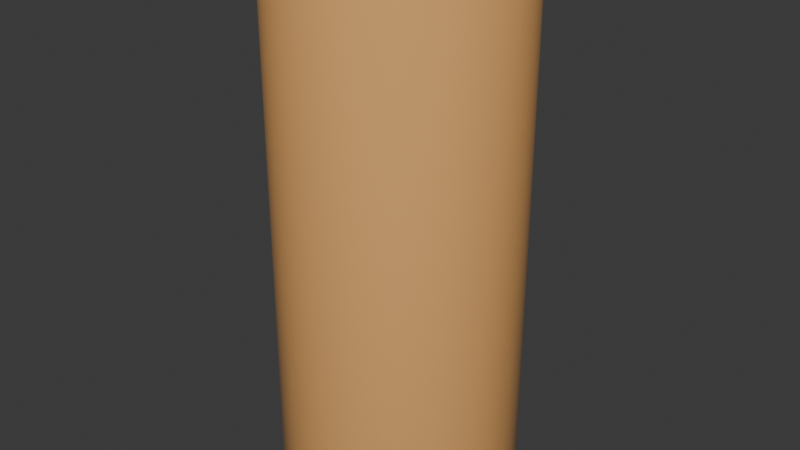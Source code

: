 # Source: cylindre.blend  (saved by Blender 4.2.66; exported with 4.5.12 LTS)
import bpy
from mathutils import Matrix  # noqa: F401  (used for matrix-valued properties, if any)

bpy.ops.wm.read_factory_settings(use_empty=True)
scene = bpy.context.scene
scene.name = 'Scene'

# ---- collections
col_collection = bpy.data.collections.new('Collection'); scene.collection.children.link(col_collection)

# ---- materials (node trees are filled in below, after node groups)
mat_material_001 = bpy.data.materials.new('Material.001')

# ---- material node trees
mat_material_001.use_nodes = True; mat_material_001.node_tree.nodes.clear()
_N = mat_material_001.node_tree.nodes; _L = mat_material_001.node_tree.links
n0 = _N.new('ShaderNodeBsdfPrincipled'); n0.name = 'Principled BSDF'; n0.location = (10, 300)
n0.inputs[0].default_value = (0.8006, 0.4072, 0.1414, 1.0)
n0.inputs[2].default_value = 0.1774
n0.inputs[3].default_value = 2.1
n0.inputs[13].default_value = 0.1022
n0.inputs[14].default_value = (0.02737, 0.904, 1.0, 1.0)
n0.inputs[25].default_value = 0.4624
n1 = _N.new('ShaderNodeOutputMaterial'); n1.name = 'Material Output'; n1.location = (300, 300)
_L.new(n0.outputs[0], n1.inputs[0])
n1.is_active_output = True

# ---- world
world_world = bpy.data.worlds.new('World'); scene.world = world_world
world_world.use_nodes = True; world_world.node_tree.nodes.clear()
_N = world_world.node_tree.nodes; _L = world_world.node_tree.links
n0 = _N.new('ShaderNodeOutputWorld'); n0.name = 'World Output'; n0.location = (300, 300)
n1 = _N.new('ShaderNodeBackground'); n1.name = 'Background'; n1.location = (10, 300)
n1.inputs[0].default_value = (0.05088, 0.05088, 0.05088, 1.0)
_L.new(n1.outputs[0], n0.inputs[0])
n0.is_active_output = True
world_world.color = (0.05088, 0.05088, 0.05088)
world_world.sun_shadow_jitter_overblur = 0.0

# ---- meshes
me_cylinder = bpy.data.meshes.new('Cylinder')
me_cylinder.from_pydata([(0.0, 0.3384, -0.9), (0.0, 0.4, -0.8385), (0.0, 0.3616, -0.8947), (0.0, 0.3811, -0.8811), (0.0, 0.3947, -0.8616), (0.0, 0.3384, 0.9), (0.0, 0.4, 0.8385), (0.0, 0.3616, 0.8947), (0.0, 0.3811, 0.8811), (0.0, 0.3947, 0.8616), (0.03317, 0.3368, -0.9), (0.03921, 0.3981, -0.8385), (0.03544, 0.3599, -0.8947), (0.03736, 0.3793, -0.8811), (0.03868, 0.3928, -0.8616), (0.03317, 0.3368, 0.9), (0.03921, 0.3981, 0.8385), (0.03544, 0.3599, 0.8947), (0.03736, 0.3793, 0.8811), (0.03868, 0.3928, 0.8616), (0.06603, 0.3319, -0.9), (0.07804, 0.3923, -0.8385), (0.07054, 0.3547, -0.8947), (0.07435, 0.3738, -0.8811), (0.077, 0.3871, -0.8616), (0.06603, 0.3319, 0.9), (0.07804, 0.3923, 0.8385), (0.07054, 0.3547, 0.8947), (0.07435, 0.3738, 0.8811), (0.077, 0.3871, 0.8616), (0.09825, 0.3239, -0.9), (0.1161, 0.3828, -0.8385), (0.105, 0.346, -0.8947), (0.1106, 0.3647, -0.8811), (0.1146, 0.3777, -0.8616), (0.09825, 0.3239, 0.9), (0.1161, 0.3828, 0.8385), (0.105, 0.346, 0.8947), (0.1106, 0.3647, 0.8811), (0.1146, 0.3777, 0.8616), (0.1295, 0.3127, -0.9), (0.1531, 0.3696, -0.8385), (0.1384, 0.3341, -0.8947), (0.1458, 0.3521, -0.8811), (0.151, 0.3646, -0.8616), (0.1295, 0.3127, 0.9), (0.1531, 0.3696, 0.8385), (0.1384, 0.3341, 0.8947), (0.1458, 0.3521, 0.8811), (0.151, 0.3646, 0.8616), (0.1595, 0.2985, -0.9), (0.1886, 0.3528, -0.8385), (0.1705, 0.3189, -0.8947), (0.1797, 0.3361, -0.8811), (0.186, 0.3481, -0.8616), (0.1595, 0.2985, 0.9), (0.1886, 0.3528, 0.8385), (0.1705, 0.3189, 0.8947), (0.1797, 0.3361, 0.8811), (0.186, 0.3481, 0.8616), (0.188, 0.2814, -0.9), (0.2222, 0.3326, -0.8385), (0.2009, 0.3007, -0.8947), (0.2117, 0.3169, -0.8811), (0.2193, 0.3282, -0.8616), (0.188, 0.2814, 0.9), (0.2222, 0.3326, 0.8385), (0.2009, 0.3007, 0.8947), (0.2117, 0.3169, 0.8811), (0.2193, 0.3282, 0.8616), (0.2147, 0.2616, -0.9), (0.2538, 0.3092, -0.8385), (0.2294, 0.2795, -0.8947), (0.2418, 0.2946, -0.8811), (0.2504, 0.3051, -0.8616), (0.2147, 0.2616, 0.9), (0.2538, 0.3092, 0.8385), (0.2294, 0.2795, 0.8947), (0.2418, 0.2946, 0.8811), (0.2504, 0.3051, 0.8616), (0.2393, 0.2393, -0.9), (0.2828, 0.2828, -0.8385), (0.2557, 0.2557, -0.8947), (0.2695, 0.2695, -0.8811), (0.2791, 0.2791, -0.8616), (0.2393, 0.2393, 0.9), (0.2828, 0.2828, 0.8385), (0.2557, 0.2557, 0.8947), (0.2695, 0.2695, 0.8811), (0.2791, 0.2791, 0.8616), (0.2616, 0.2147, -0.9), (0.3092, 0.2538, -0.8385), (0.2795, 0.2294, -0.8947), (0.2946, 0.2418, -0.8811), (0.3051, 0.2504, -0.8616), (0.2616, 0.2147, 0.9), (0.3092, 0.2538, 0.8385), (0.2795, 0.2294, 0.8947), (0.2946, 0.2418, 0.8811), (0.3051, 0.2504, 0.8616), (0.2814, 0.188, -0.9), (0.3326, 0.2222, -0.8385), (0.3007, 0.2009, -0.8947), (0.3169, 0.2117, -0.8811), (0.3282, 0.2193, -0.8616), (0.2814, 0.188, 0.9), (0.3326, 0.2222, 0.8385), (0.3007, 0.2009, 0.8947), (0.3169, 0.2117, 0.8811), (0.3282, 0.2193, 0.8616), (0.2985, 0.1595, -0.9), (0.3528, 0.1886, -0.8385), (0.3189, 0.1705, -0.8947), (0.3361, 0.1797, -0.8811), (0.3481, 0.186, -0.8616), (0.2985, 0.1595, 0.9), (0.3528, 0.1886, 0.8385), (0.3189, 0.1705, 0.8947), (0.3361, 0.1797, 0.8811), (0.3481, 0.186, 0.8616), (0.3127, 0.1295, -0.9), (0.3696, 0.1531, -0.8385), (0.3341, 0.1384, -0.8947), (0.3521, 0.1458, -0.8811), (0.3646, 0.151, -0.8616), (0.3127, 0.1295, 0.9), (0.3696, 0.1531, 0.8385), (0.3341, 0.1384, 0.8947), (0.3521, 0.1458, 0.8811), (0.3646, 0.151, 0.8616), (0.3239, 0.09825, -0.9), (0.3828, 0.1161, -0.8385), (0.346, 0.105, -0.8947), (0.3647, 0.1106, -0.8811), (0.3777, 0.1146, -0.8616), (0.3239, 0.09825, 0.9), (0.3828, 0.1161, 0.8385), (0.346, 0.105, 0.8947), (0.3647, 0.1106, 0.8811), (0.3777, 0.1146, 0.8616), (0.3319, 0.06603, -0.9), (0.3923, 0.07804, -0.8385), (0.3547, 0.07054, -0.8947), (0.3738, 0.07435, -0.8811), (0.3871, 0.077, -0.8616), (0.3319, 0.06603, 0.9), (0.3923, 0.07804, 0.8385), (0.3547, 0.07054, 0.8947), (0.3738, 0.07435, 0.8811), (0.3871, 0.077, 0.8616), (0.3368, 0.03317, -0.9), (0.3981, 0.03921, -0.8385), (0.3599, 0.03544, -0.8947), (0.3793, 0.03736, -0.8811), (0.3928, 0.03868, -0.8616), (0.3368, 0.03317, 0.9), (0.3981, 0.03921, 0.8385), (0.3599, 0.03544, 0.8947), (0.3793, 0.03736, 0.8811), (0.3928, 0.03868, 0.8616), (0.3384, 0.0, -0.9), (0.4, 0.0, -0.8385), (0.3616, 0.0, -0.8947), (0.3811, 0.0, -0.8811), (0.3947, 0.0, -0.8616), (0.3384, 0.0, 0.9), (0.4, 0.0, 0.8385), (0.3616, 0.0, 0.8947), (0.3811, 0.0, 0.8811), (0.3947, 0.0, 0.8616), (0.3368, -0.03317, -0.9), (0.3981, -0.03921, -0.8385), (0.3599, -0.03544, -0.8947), (0.3793, -0.03736, -0.8811), (0.3928, -0.03868, -0.8616), (0.3368, -0.03317, 0.9), (0.3981, -0.03921, 0.8385), (0.3599, -0.03544, 0.8947), (0.3793, -0.03736, 0.8811), (0.3928, -0.03868, 0.8616), (0.3319, -0.06603, -0.9), (0.3923, -0.07804, -0.8385), (0.3547, -0.07054, -0.8947), (0.3738, -0.07435, -0.8811), (0.3871, -0.077, -0.8616), (0.3319, -0.06603, 0.9), (0.3923, -0.07804, 0.8385), (0.3547, -0.07054, 0.8947), (0.3738, -0.07435, 0.8811), (0.3871, -0.077, 0.8616), (0.3239, -0.09825, -0.9), (0.3828, -0.1161, -0.8385), (0.346, -0.105, -0.8947), (0.3647, -0.1106, -0.8811), (0.3777, -0.1146, -0.8616), (0.3239, -0.09825, 0.9), (0.3828, -0.1161, 0.8385), (0.346, -0.105, 0.8947), (0.3647, -0.1106, 0.8811), (0.3777, -0.1146, 0.8616), (0.3127, -0.1295, -0.9), (0.3696, -0.1531, -0.8385), (0.3341, -0.1384, -0.8947), (0.3521, -0.1458, -0.8811), (0.3646, -0.151, -0.8616), (0.3127, -0.1295, 0.9), (0.3696, -0.1531, 0.8385), (0.3341, -0.1384, 0.8947), (0.3521, -0.1458, 0.8811), (0.3646, -0.151, 0.8616), (0.2985, -0.1595, -0.9), (0.3528, -0.1886, -0.8385), (0.3189, -0.1705, -0.8947), (0.3361, -0.1797, -0.8811), (0.3481, -0.186, -0.8616), (0.2985, -0.1595, 0.9), (0.3528, -0.1886, 0.8385), (0.3189, -0.1705, 0.8947), (0.3361, -0.1797, 0.8811), (0.3481, -0.186, 0.8616), (0.2814, -0.188, -0.9), (0.3326, -0.2222, -0.8385), (0.3007, -0.2009, -0.8947), (0.3169, -0.2117, -0.8811), (0.3282, -0.2193, -0.8616), (0.2814, -0.188, 0.9), (0.3326, -0.2222, 0.8385), (0.3007, -0.2009, 0.8947), (0.3169, -0.2117, 0.8811), (0.3282, -0.2193, 0.8616), (0.2616, -0.2147, -0.9), (0.3092, -0.2538, -0.8385), (0.2795, -0.2294, -0.8947), (0.2946, -0.2418, -0.8811), (0.3051, -0.2504, -0.8616), (0.2616, -0.2147, 0.9), (0.3092, -0.2538, 0.8385), (0.2795, -0.2294, 0.8947), (0.2946, -0.2418, 0.8811), (0.3051, -0.2504, 0.8616), (0.2393, -0.2393, -0.9), (0.2828, -0.2828, -0.8385), (0.2557, -0.2557, -0.8947), (0.2695, -0.2695, -0.8811), (0.2791, -0.2791, -0.8616), (0.2393, -0.2393, 0.9), (0.2828, -0.2828, 0.8385), (0.2557, -0.2557, 0.8947), (0.2695, -0.2695, 0.8811), (0.2791, -0.2791, 0.8616), (0.2147, -0.2616, -0.9), (0.2538, -0.3092, -0.8385), (0.2294, -0.2795, -0.8947), (0.2418, -0.2946, -0.8811), (0.2504, -0.3051, -0.8616), (0.2147, -0.2616, 0.9), (0.2538, -0.3092, 0.8385), (0.2294, -0.2795, 0.8947), (0.2418, -0.2946, 0.8811), (0.2504, -0.3051, 0.8616), (0.188, -0.2814, -0.9), (0.2222, -0.3326, -0.8385), (0.2009, -0.3007, -0.8947), (0.2117, -0.3169, -0.8811), (0.2193, -0.3282, -0.8616), (0.188, -0.2814, 0.9), (0.2222, -0.3326, 0.8385), (0.2009, -0.3007, 0.8947), (0.2117, -0.3169, 0.8811), (0.2193, -0.3282, 0.8616), (0.1595, -0.2985, -0.9), (0.1886, -0.3528, -0.8385), (0.1705, -0.3189, -0.8947), (0.1797, -0.3361, -0.8811), (0.186, -0.3481, -0.8616), (0.1595, -0.2985, 0.9), (0.1886, -0.3528, 0.8385), (0.1705, -0.3189, 0.8947), (0.1797, -0.3361, 0.8811), (0.186, -0.3481, 0.8616), (0.1295, -0.3127, -0.9), (0.1531, -0.3696, -0.8385), (0.1384, -0.3341, -0.8947), (0.1458, -0.3521, -0.8811), (0.151, -0.3646, -0.8616), (0.1295, -0.3127, 0.9), (0.1531, -0.3696, 0.8385), (0.1384, -0.3341, 0.8947), (0.1458, -0.3521, 0.8811), (0.151, -0.3646, 0.8616), (0.09825, -0.3239, -0.9), (0.1161, -0.3828, -0.8385), (0.105, -0.346, -0.8947), (0.1106, -0.3647, -0.8811), (0.1146, -0.3777, -0.8616), (0.09825, -0.3239, 0.9), (0.1161, -0.3828, 0.8385), (0.105, -0.346, 0.8947), (0.1106, -0.3647, 0.8811), (0.1146, -0.3777, 0.8616), (0.06603, -0.3319, -0.9), (0.07804, -0.3923, -0.8385), (0.07054, -0.3547, -0.8947), (0.07435, -0.3738, -0.8811), (0.077, -0.3871, -0.8616), (0.06603, -0.3319, 0.9), (0.07804, -0.3923, 0.8385), (0.07054, -0.3547, 0.8947), (0.07435, -0.3738, 0.8811), (0.077, -0.3871, 0.8616), (0.03317, -0.3368, -0.9), (0.03921, -0.3981, -0.8385), (0.03544, -0.3599, -0.8947), (0.03736, -0.3793, -0.8811), (0.03868, -0.3928, -0.8616), (0.03317, -0.3368, 0.9), (0.03921, -0.3981, 0.8385), (0.03544, -0.3599, 0.8947), (0.03736, -0.3793, 0.8811), (0.03868, -0.3928, 0.8616), (0.0, -0.3384, -0.9), (0.0, -0.4, -0.8385), (0.0, -0.3616, -0.8947), (0.0, -0.3811, -0.8811), (0.0, -0.3947, -0.8616), (0.0, -0.3384, 0.9), (0.0, -0.4, 0.8385), (0.0, -0.3616, 0.8947), (0.0, -0.3811, 0.8811), (0.0, -0.3947, 0.8616), (-0.03317, -0.3368, -0.9), (-0.03921, -0.3981, -0.8385), (-0.03544, -0.3599, -0.8947), (-0.03736, -0.3793, -0.8811), (-0.03868, -0.3928, -0.8616), (-0.03317, -0.3368, 0.9), (-0.03921, -0.3981, 0.8385), (-0.03544, -0.3599, 0.8947), (-0.03736, -0.3793, 0.8811), (-0.03868, -0.3928, 0.8616), (-0.06603, -0.3319, -0.9), (-0.07804, -0.3923, -0.8385), (-0.07054, -0.3547, -0.8947), (-0.07435, -0.3738, -0.8811), (-0.077, -0.3871, -0.8616), (-0.06603, -0.3319, 0.9), (-0.07804, -0.3923, 0.8385), (-0.07054, -0.3547, 0.8947), (-0.07435, -0.3738, 0.8811), (-0.077, -0.3871, 0.8616), (-0.09825, -0.3239, -0.9), (-0.1161, -0.3828, -0.8385), (-0.105, -0.346, -0.8947), (-0.1106, -0.3647, -0.8811), (-0.1146, -0.3777, -0.8616), (-0.09825, -0.3239, 0.9), (-0.1161, -0.3828, 0.8385), (-0.105, -0.346, 0.8947), (-0.1106, -0.3647, 0.8811), (-0.1146, -0.3777, 0.8616), (-0.1295, -0.3127, -0.9), (-0.1531, -0.3696, -0.8385), (-0.1384, -0.3341, -0.8947), (-0.1458, -0.3521, -0.8811), (-0.151, -0.3646, -0.8616), (-0.1295, -0.3127, 0.9), (-0.1531, -0.3696, 0.8385), (-0.1384, -0.3341, 0.8947), (-0.1458, -0.3521, 0.8811), (-0.151, -0.3646, 0.8616), (-0.1595, -0.2985, -0.9), (-0.1886, -0.3528, -0.8385), (-0.1705, -0.3189, -0.8947), (-0.1797, -0.3361, -0.8811), (-0.186, -0.3481, -0.8616), (-0.1595, -0.2985, 0.9), (-0.1886, -0.3528, 0.8385), (-0.1705, -0.3189, 0.8947), (-0.1797, -0.3361, 0.8811), (-0.186, -0.3481, 0.8616), (-0.188, -0.2814, -0.9), (-0.2222, -0.3326, -0.8385), (-0.2009, -0.3007, -0.8947), (-0.2117, -0.3169, -0.8811), (-0.2193, -0.3282, -0.8616), (-0.188, -0.2814, 0.9), (-0.2222, -0.3326, 0.8385), (-0.2009, -0.3007, 0.8947), (-0.2117, -0.3169, 0.8811), (-0.2193, -0.3282, 0.8616), (-0.2147, -0.2616, -0.9), (-0.2538, -0.3092, -0.8385), (-0.2294, -0.2795, -0.8947), (-0.2418, -0.2946, -0.8811), (-0.2504, -0.3051, -0.8616), (-0.2147, -0.2616, 0.9), (-0.2538, -0.3092, 0.8385), (-0.2294, -0.2795, 0.8947), (-0.2418, -0.2946, 0.8811), (-0.2504, -0.3051, 0.8616), (-0.2393, -0.2393, -0.9), (-0.2828, -0.2828, -0.8385), (-0.2557, -0.2557, -0.8947), (-0.2695, -0.2695, -0.8811), (-0.2791, -0.2791, -0.8616), (-0.2393, -0.2393, 0.9), (-0.2828, -0.2828, 0.8385), (-0.2557, -0.2557, 0.8947), (-0.2695, -0.2695, 0.8811), (-0.2791, -0.2791, 0.8616), (-0.2616, -0.2147, -0.9), (-0.3092, -0.2538, -0.8385), (-0.2795, -0.2294, -0.8947), (-0.2946, -0.2418, -0.8811), (-0.3051, -0.2504, -0.8616), (-0.2616, -0.2147, 0.9), (-0.3092, -0.2538, 0.8385), (-0.2795, -0.2294, 0.8947), (-0.2946, -0.2418, 0.8811), (-0.3051, -0.2504, 0.8616), (-0.2814, -0.188, -0.9), (-0.3326, -0.2222, -0.8385), (-0.3007, -0.2009, -0.8947), (-0.3169, -0.2117, -0.8811), (-0.3282, -0.2193, -0.8616), (-0.2814, -0.188, 0.9), (-0.3326, -0.2222, 0.8385), (-0.3007, -0.2009, 0.8947), (-0.3169, -0.2117, 0.8811), (-0.3282, -0.2193, 0.8616), (-0.2985, -0.1595, -0.9), (-0.3528, -0.1886, -0.8385), (-0.3189, -0.1705, -0.8947), (-0.3361, -0.1797, -0.8811), (-0.3481, -0.186, -0.8616), (-0.2985, -0.1595, 0.9), (-0.3528, -0.1886, 0.8385), (-0.3189, -0.1705, 0.8947), (-0.3361, -0.1797, 0.8811), (-0.3481, -0.186, 0.8616), (-0.3127, -0.1295, -0.9), (-0.3696, -0.1531, -0.8385), (-0.3341, -0.1384, -0.8947), (-0.3521, -0.1458, -0.8811), (-0.3646, -0.151, -0.8616), (-0.3127, -0.1295, 0.9), (-0.3696, -0.1531, 0.8385), (-0.3341, -0.1384, 0.8947), (-0.3521, -0.1458, 0.8811), (-0.3646, -0.151, 0.8616), (-0.3239, -0.09825, -0.9), (-0.3828, -0.1161, -0.8385), (-0.346, -0.105, -0.8947), (-0.3647, -0.1106, -0.8811), (-0.3777, -0.1146, -0.8616), (-0.3239, -0.09825, 0.9), (-0.3828, -0.1161, 0.8385), (-0.346, -0.105, 0.8947), (-0.3647, -0.1106, 0.8811), (-0.3777, -0.1146, 0.8616), (-0.3319, -0.06603, -0.9), (-0.3923, -0.07804, -0.8385), (-0.3547, -0.07054, -0.8947), (-0.3738, -0.07435, -0.8811), (-0.3871, -0.077, -0.8616), (-0.3319, -0.06603, 0.9), (-0.3923, -0.07804, 0.8385), (-0.3547, -0.07054, 0.8947), (-0.3738, -0.07435, 0.8811), (-0.3871, -0.077, 0.8616), (-0.3368, -0.03317, -0.9), (-0.3981, -0.03921, -0.8385), (-0.3599, -0.03544, -0.8947), (-0.3793, -0.03736, -0.8811), (-0.3928, -0.03868, -0.8616), (-0.3368, -0.03317, 0.9), (-0.3981, -0.03921, 0.8385), (-0.3599, -0.03544, 0.8947), (-0.3793, -0.03736, 0.8811), (-0.3928, -0.03868, 0.8616), (-0.3384, 0.0, -0.9), (-0.4, 0.0, -0.8385), (-0.3616, 0.0, -0.8947), (-0.3811, 0.0, -0.8811), (-0.3947, 0.0, -0.8616), (-0.3384, 0.0, 0.9), (-0.4, 0.0, 0.8385), (-0.3616, 0.0, 0.8947), (-0.3811, 0.0, 0.8811), (-0.3947, 0.0, 0.8616), (-0.3368, 0.03317, -0.9), (-0.3981, 0.03921, -0.8385), (-0.3599, 0.03544, -0.8947), (-0.3793, 0.03736, -0.8811), (-0.3928, 0.03868, -0.8616), (-0.3368, 0.03317, 0.9), (-0.3981, 0.03921, 0.8385), (-0.3599, 0.03544, 0.8947), (-0.3793, 0.03736, 0.8811), (-0.3928, 0.03868, 0.8616), (-0.3319, 0.06603, -0.9), (-0.3923, 0.07804, -0.8385), (-0.3547, 0.07054, -0.8947), (-0.3738, 0.07435, -0.8811), (-0.3871, 0.077, -0.8616), (-0.3319, 0.06603, 0.9), (-0.3923, 0.07804, 0.8385), (-0.3547, 0.07054, 0.8947), (-0.3738, 0.07435, 0.8811), (-0.3871, 0.077, 0.8616), (-0.3239, 0.09825, -0.9), (-0.3828, 0.1161, -0.8385), (-0.346, 0.105, -0.8947), (-0.3647, 0.1106, -0.8811), (-0.3777, 0.1146, -0.8616), (-0.3239, 0.09825, 0.9), (-0.3828, 0.1161, 0.8385), (-0.346, 0.105, 0.8947), (-0.3647, 0.1106, 0.8811), (-0.3777, 0.1146, 0.8616), (-0.3127, 0.1295, -0.9), (-0.3696, 0.1531, -0.8385), (-0.3341, 0.1384, -0.8947), (-0.3521, 0.1458, -0.8811), (-0.3646, 0.151, -0.8616), (-0.3127, 0.1295, 0.9), (-0.3696, 0.1531, 0.8385), (-0.3341, 0.1384, 0.8947), (-0.3521, 0.1458, 0.8811), (-0.3646, 0.151, 0.8616), (-0.2985, 0.1595, -0.9), (-0.3528, 0.1886, -0.8385), (-0.3189, 0.1705, -0.8947), (-0.3361, 0.1797, -0.8811), (-0.3481, 0.186, -0.8616), (-0.2985, 0.1595, 0.9), (-0.3528, 0.1886, 0.8385), (-0.3189, 0.1705, 0.8947), (-0.3361, 0.1797, 0.8811), (-0.3481, 0.186, 0.8616), (-0.2814, 0.188, -0.9), (-0.3326, 0.2222, -0.8385), (-0.3007, 0.2009, -0.8947), (-0.3169, 0.2117, -0.8811), (-0.3282, 0.2193, -0.8616), (-0.2814, 0.188, 0.9), (-0.3326, 0.2222, 0.8385), (-0.3007, 0.2009, 0.8947), (-0.3169, 0.2117, 0.8811), (-0.3282, 0.2193, 0.8616), (-0.2616, 0.2147, -0.9), (-0.3092, 0.2538, -0.8385), (-0.2795, 0.2294, -0.8947), (-0.2946, 0.2418, -0.8811), (-0.3051, 0.2504, -0.8616), (-0.2616, 0.2147, 0.9), (-0.3092, 0.2538, 0.8385), (-0.2795, 0.2294, 0.8947), (-0.2946, 0.2418, 0.8811), (-0.3051, 0.2504, 0.8616), (-0.2393, 0.2393, -0.9), (-0.2828, 0.2828, -0.8385), (-0.2557, 0.2557, -0.8947), (-0.2695, 0.2695, -0.8811), (-0.2791, 0.2791, -0.8616), (-0.2393, 0.2393, 0.9), (-0.2828, 0.2828, 0.8385), (-0.2557, 0.2557, 0.8947), (-0.2695, 0.2695, 0.8811), (-0.2791, 0.2791, 0.8616), (-0.2147, 0.2616, -0.9), (-0.2538, 0.3092, -0.8385), (-0.2294, 0.2795, -0.8947), (-0.2418, 0.2946, -0.8811), (-0.2504, 0.3051, -0.8616), (-0.2147, 0.2616, 0.9), (-0.2538, 0.3092, 0.8385), (-0.2294, 0.2795, 0.8947), (-0.2418, 0.2946, 0.8811), (-0.2504, 0.3051, 0.8616), (-0.188, 0.2814, -0.9), (-0.2222, 0.3326, -0.8385), (-0.2009, 0.3007, -0.8947), (-0.2117, 0.3169, -0.8811), (-0.2193, 0.3282, -0.8616), (-0.188, 0.2814, 0.9), (-0.2222, 0.3326, 0.8385), (-0.2009, 0.3007, 0.8947), (-0.2117, 0.3169, 0.8811), (-0.2193, 0.3282, 0.8616), (-0.1595, 0.2985, -0.9), (-0.1886, 0.3528, -0.8385), (-0.1705, 0.3189, -0.8947), (-0.1797, 0.3361, -0.8811), (-0.186, 0.3481, -0.8616), (-0.1595, 0.2985, 0.9), (-0.1886, 0.3528, 0.8385), (-0.1705, 0.3189, 0.8947), (-0.1797, 0.3361, 0.8811), (-0.186, 0.3481, 0.8616), (-0.1295, 0.3127, -0.9), (-0.1531, 0.3696, -0.8385), (-0.1384, 0.3341, -0.8947), (-0.1458, 0.3521, -0.8811), (-0.151, 0.3646, -0.8616), (-0.1295, 0.3127, 0.9), (-0.1531, 0.3696, 0.8385), (-0.1384, 0.3341, 0.8947), (-0.1458, 0.3521, 0.8811), (-0.151, 0.3646, 0.8616), (-0.09825, 0.3239, -0.9), (-0.1161, 0.3828, -0.8385), (-0.105, 0.346, -0.8947), (-0.1106, 0.3647, -0.8811), (-0.1146, 0.3777, -0.8616), (-0.09825, 0.3239, 0.9), (-0.1161, 0.3828, 0.8385), (-0.105, 0.346, 0.8947), (-0.1106, 0.3647, 0.8811), (-0.1146, 0.3777, 0.8616), (-0.06603, 0.3319, -0.9), (-0.07804, 0.3923, -0.8385), (-0.07054, 0.3547, -0.8947), (-0.07435, 0.3738, -0.8811), (-0.077, 0.3871, -0.8616), (-0.06603, 0.3319, 0.9), (-0.07804, 0.3923, 0.8385), (-0.07054, 0.3547, 0.8947), (-0.07435, 0.3738, 0.8811), (-0.077, 0.3871, 0.8616), (-0.03317, 0.3368, -0.9), (-0.03921, 0.3981, -0.8385), (-0.03544, 0.3599, -0.8947), (-0.03736, 0.3793, -0.8811), (-0.03868, 0.3928, -0.8616), (-0.03317, 0.3368, 0.9), (-0.03921, 0.3981, 0.8385), (-0.03544, 0.3599, 0.8947), (-0.03736, 0.3793, 0.8811), (-0.03868, 0.3928, 0.8616)], [], [(631, 636, 6, 1), (21, 26, 36, 31), (31, 36, 46, 41), (41, 46, 56, 51), (51, 56, 66, 61), (61, 66, 76, 71), (71, 76, 86, 81), (81, 86, 96, 91), (91, 96, 106, 101), (101, 106, 116, 111), (111, 116, 126, 121), (121, 126, 136, 131), (131, 136, 146, 141), (141, 146, 156, 151), (151, 156, 166, 161), (161, 166, 176, 171), (171, 176, 186, 181), (181, 186, 196, 191), (191, 196, 206, 201), (201, 206, 216, 211), (211, 216, 226, 221), (221, 226, 236, 231), (231, 236, 246, 241), (241, 246, 256, 251), (251, 256, 266, 261), (261, 266, 276, 271), (271, 276, 286, 281), (281, 286, 296, 291), (291, 296, 306, 301), (301, 306, 316, 311), (311, 316, 326, 321), (321, 326, 336, 331), (331, 336, 346, 341), (341, 346, 356, 351), (351, 356, 366, 361), (361, 366, 376, 371), (371, 376, 386, 381), (381, 386, 396, 391), (391, 396, 406, 401), (401, 406, 416, 411), (411, 416, 426, 421), (421, 426, 436, 431), (431, 436, 446, 441), (441, 446, 456, 451), (451, 456, 466, 461), (461, 466, 476, 471), (471, 476, 486, 481), (481, 486, 496, 491), (491, 496, 506, 501), (501, 506, 516, 511), (511, 516, 526, 521), (521, 526, 536, 531), (531, 536, 546, 541), (541, 546, 556, 551), (551, 556, 566, 561), (561, 566, 576, 571), (571, 576, 586, 581), (581, 586, 596, 591), (591, 596, 606, 601), (601, 606, 616, 611), (611, 616, 626, 621), (621, 626, 636, 631), (11, 16, 26, 21), (15, 5, 635, 625, 615, 605, 595, 585, 575, 565, 555, 545, 535, 525, 515, 505, 495, 485, 475, 465, 455, 445, 435, 425, 415, 405, 395, 385, 375, 365, 355, 345, 335, 325, 315, 305, 295, 285, 275, 265, 255, 245, 235, 225, 215, 205, 195, 185, 175, 165, 155, 145, 135, 125, 115, 105, 95, 85, 75, 65, 55, 45, 35, 25), (1, 6, 16, 11), (1, 11, 14, 4), (4, 14, 13, 3), (3, 13, 12, 2), (2, 12, 10, 0), (16, 6, 9, 19), (19, 9, 8, 18), (18, 8, 7, 17), (17, 7, 5, 15), (11, 21, 24, 14), (14, 24, 23, 13), (13, 23, 22, 12), (12, 22, 20, 10), (26, 16, 19, 29), (29, 19, 18, 28), (28, 18, 17, 27), (27, 17, 15, 25), (21, 31, 34, 24), (24, 34, 33, 23), (23, 33, 32, 22), (22, 32, 30, 20), (36, 26, 29, 39), (39, 29, 28, 38), (38, 28, 27, 37), (37, 27, 25, 35), (31, 41, 44, 34), (34, 44, 43, 33), (33, 43, 42, 32), (32, 42, 40, 30), (46, 36, 39, 49), (49, 39, 38, 48), (48, 38, 37, 47), (47, 37, 35, 45), (41, 51, 54, 44), (44, 54, 53, 43), (43, 53, 52, 42), (42, 52, 50, 40), (56, 46, 49, 59), (59, 49, 48, 58), (58, 48, 47, 57), (57, 47, 45, 55), (51, 61, 64, 54), (54, 64, 63, 53), (53, 63, 62, 52), (52, 62, 60, 50), (66, 56, 59, 69), (69, 59, 58, 68), (68, 58, 57, 67), (67, 57, 55, 65), (61, 71, 74, 64), (64, 74, 73, 63), (63, 73, 72, 62), (62, 72, 70, 60), (76, 66, 69, 79), (79, 69, 68, 78), (78, 68, 67, 77), (77, 67, 65, 75), (71, 81, 84, 74), (74, 84, 83, 73), (73, 83, 82, 72), (72, 82, 80, 70), (86, 76, 79, 89), (89, 79, 78, 88), (88, 78, 77, 87), (87, 77, 75, 85), (81, 91, 94, 84), (84, 94, 93, 83), (83, 93, 92, 82), (82, 92, 90, 80), (96, 86, 89, 99), (99, 89, 88, 98), (98, 88, 87, 97), (97, 87, 85, 95), (91, 101, 104, 94), (94, 104, 103, 93), (93, 103, 102, 92), (92, 102, 100, 90), (106, 96, 99, 109), (109, 99, 98, 108), (108, 98, 97, 107), (107, 97, 95, 105), (101, 111, 114, 104), (104, 114, 113, 103), (103, 113, 112, 102), (102, 112, 110, 100), (116, 106, 109, 119), (119, 109, 108, 118), (118, 108, 107, 117), (117, 107, 105, 115), (111, 121, 124, 114), (114, 124, 123, 113), (113, 123, 122, 112), (112, 122, 120, 110), (126, 116, 119, 129), (129, 119, 118, 128), (128, 118, 117, 127), (127, 117, 115, 125), (121, 131, 134, 124), (124, 134, 133, 123), (123, 133, 132, 122), (122, 132, 130, 120), (136, 126, 129, 139), (139, 129, 128, 138), (138, 128, 127, 137), (137, 127, 125, 135), (131, 141, 144, 134), (134, 144, 143, 133), (133, 143, 142, 132), (132, 142, 140, 130), (146, 136, 139, 149), (149, 139, 138, 148), (148, 138, 137, 147), (147, 137, 135, 145), (141, 151, 154, 144), (144, 154, 153, 143), (143, 153, 152, 142), (142, 152, 150, 140), (156, 146, 149, 159), (159, 149, 148, 158), (158, 148, 147, 157), (157, 147, 145, 155), (151, 161, 164, 154), (154, 164, 163, 153), (153, 163, 162, 152), (152, 162, 160, 150), (166, 156, 159, 169), (169, 159, 158, 168), (168, 158, 157, 167), (167, 157, 155, 165), (161, 171, 174, 164), (164, 174, 173, 163), (163, 173, 172, 162), (162, 172, 170, 160), (176, 166, 169, 179), (179, 169, 168, 178), (178, 168, 167, 177), (177, 167, 165, 175), (171, 181, 184, 174), (174, 184, 183, 173), (173, 183, 182, 172), (172, 182, 180, 170), (186, 176, 179, 189), (189, 179, 178, 188), (188, 178, 177, 187), (187, 177, 175, 185), (181, 191, 194, 184), (184, 194, 193, 183), (183, 193, 192, 182), (182, 192, 190, 180), (196, 186, 189, 199), (199, 189, 188, 198), (198, 188, 187, 197), (197, 187, 185, 195), (191, 201, 204, 194), (194, 204, 203, 193), (193, 203, 202, 192), (192, 202, 200, 190), (206, 196, 199, 209), (209, 199, 198, 208), (208, 198, 197, 207), (207, 197, 195, 205), (201, 211, 214, 204), (204, 214, 213, 203), (203, 213, 212, 202), (202, 212, 210, 200), (216, 206, 209, 219), (219, 209, 208, 218), (218, 208, 207, 217), (217, 207, 205, 215), (211, 221, 224, 214), (214, 224, 223, 213), (213, 223, 222, 212), (212, 222, 220, 210), (226, 216, 219, 229), (229, 219, 218, 228), (228, 218, 217, 227), (227, 217, 215, 225), (221, 231, 234, 224), (224, 234, 233, 223), (223, 233, 232, 222), (222, 232, 230, 220), (236, 226, 229, 239), (239, 229, 228, 238), (238, 228, 227, 237), (237, 227, 225, 235), (231, 241, 244, 234), (234, 244, 243, 233), (233, 243, 242, 232), (232, 242, 240, 230), (246, 236, 239, 249), (249, 239, 238, 248), (248, 238, 237, 247), (247, 237, 235, 245), (241, 251, 254, 244), (244, 254, 253, 243), (243, 253, 252, 242), (242, 252, 250, 240), (256, 246, 249, 259), (259, 249, 248, 258), (258, 248, 247, 257), (257, 247, 245, 255), (251, 261, 264, 254), (254, 264, 263, 253), (253, 263, 262, 252), (252, 262, 260, 250), (266, 256, 259, 269), (269, 259, 258, 268), (268, 258, 257, 267), (267, 257, 255, 265), (261, 271, 274, 264), (264, 274, 273, 263), (263, 273, 272, 262), (262, 272, 270, 260), (276, 266, 269, 279), (279, 269, 268, 278), (278, 268, 267, 277), (277, 267, 265, 275), (271, 281, 284, 274), (274, 284, 283, 273), (273, 283, 282, 272), (272, 282, 280, 270), (286, 276, 279, 289), (289, 279, 278, 288), (288, 278, 277, 287), (287, 277, 275, 285), (281, 291, 294, 284), (284, 294, 293, 283), (283, 293, 292, 282), (282, 292, 290, 280), (296, 286, 289, 299), (299, 289, 288, 298), (298, 288, 287, 297), (297, 287, 285, 295), (291, 301, 304, 294), (294, 304, 303, 293), (293, 303, 302, 292), (292, 302, 300, 290), (306, 296, 299, 309), (309, 299, 298, 308), (308, 298, 297, 307), (307, 297, 295, 305), (301, 311, 314, 304), (304, 314, 313, 303), (303, 313, 312, 302), (302, 312, 310, 300), (316, 306, 309, 319), (319, 309, 308, 318), (318, 308, 307, 317), (317, 307, 305, 315), (311, 321, 324, 314), (314, 324, 323, 313), (313, 323, 322, 312), (312, 322, 320, 310), (326, 316, 319, 329), (329, 319, 318, 328), (328, 318, 317, 327), (327, 317, 315, 325), (321, 331, 334, 324), (324, 334, 333, 323), (323, 333, 332, 322), (322, 332, 330, 320), (336, 326, 329, 339), (339, 329, 328, 338), (338, 328, 327, 337), (337, 327, 325, 335), (331, 341, 344, 334), (334, 344, 343, 333), (333, 343, 342, 332), (332, 342, 340, 330), (346, 336, 339, 349), (349, 339, 338, 348), (348, 338, 337, 347), (347, 337, 335, 345), (341, 351, 354, 344), (344, 354, 353, 343), (343, 353, 352, 342), (342, 352, 350, 340), (356, 346, 349, 359), (359, 349, 348, 358), (358, 348, 347, 357), (357, 347, 345, 355), (351, 361, 364, 354), (354, 364, 363, 353), (353, 363, 362, 352), (352, 362, 360, 350), (366, 356, 359, 369), (369, 359, 358, 368), (368, 358, 357, 367), (367, 357, 355, 365), (361, 371, 374, 364), (364, 374, 373, 363), (363, 373, 372, 362), (362, 372, 370, 360), (376, 366, 369, 379), (379, 369, 368, 378), (378, 368, 367, 377), (377, 367, 365, 375), (371, 381, 384, 374), (374, 384, 383, 373), (373, 383, 382, 372), (372, 382, 380, 370), (386, 376, 379, 389), (389, 379, 378, 388), (388, 378, 377, 387), (387, 377, 375, 385), (381, 391, 394, 384), (384, 394, 393, 383), (383, 393, 392, 382), (382, 392, 390, 380), (396, 386, 389, 399), (399, 389, 388, 398), (398, 388, 387, 397), (397, 387, 385, 395), (391, 401, 404, 394), (394, 404, 403, 393), (393, 403, 402, 392), (392, 402, 400, 390), (406, 396, 399, 409), (409, 399, 398, 408), (408, 398, 397, 407), (407, 397, 395, 405), (401, 411, 414, 404), (404, 414, 413, 403), (403, 413, 412, 402), (402, 412, 410, 400), (416, 406, 409, 419), (419, 409, 408, 418), (418, 408, 407, 417), (417, 407, 405, 415), (411, 421, 424, 414), (414, 424, 423, 413), (413, 423, 422, 412), (412, 422, 420, 410), (426, 416, 419, 429), (429, 419, 418, 428), (428, 418, 417, 427), (427, 417, 415, 425), (421, 431, 434, 424), (424, 434, 433, 423), (423, 433, 432, 422), (422, 432, 430, 420), (436, 426, 429, 439), (439, 429, 428, 438), (438, 428, 427, 437), (437, 427, 425, 435), (431, 441, 444, 434), (434, 444, 443, 433), (433, 443, 442, 432), (432, 442, 440, 430), (446, 436, 439, 449), (449, 439, 438, 448), (448, 438, 437, 447), (447, 437, 435, 445), (441, 451, 454, 444), (444, 454, 453, 443), (443, 453, 452, 442), (442, 452, 450, 440), (456, 446, 449, 459), (459, 449, 448, 458), (458, 448, 447, 457), (457, 447, 445, 455), (451, 461, 464, 454), (454, 464, 463, 453), (453, 463, 462, 452), (452, 462, 460, 450), (466, 456, 459, 469), (469, 459, 458, 468), (468, 458, 457, 467), (467, 457, 455, 465), (461, 471, 474, 464), (464, 474, 473, 463), (463, 473, 472, 462), (462, 472, 470, 460), (476, 466, 469, 479), (479, 469, 468, 478), (478, 468, 467, 477), (477, 467, 465, 475), (471, 481, 484, 474), (474, 484, 483, 473), (473, 483, 482, 472), (472, 482, 480, 470), (486, 476, 479, 489), (489, 479, 478, 488), (488, 478, 477, 487), (487, 477, 475, 485), (481, 491, 494, 484), (484, 494, 493, 483), (483, 493, 492, 482), (482, 492, 490, 480), (496, 486, 489, 499), (499, 489, 488, 498), (498, 488, 487, 497), (497, 487, 485, 495), (491, 501, 504, 494), (494, 504, 503, 493), (493, 503, 502, 492), (492, 502, 500, 490), (506, 496, 499, 509), (509, 499, 498, 508), (508, 498, 497, 507), (507, 497, 495, 505), (501, 511, 514, 504), (504, 514, 513, 503), (503, 513, 512, 502), (502, 512, 510, 500), (516, 506, 509, 519), (519, 509, 508, 518), (518, 508, 507, 517), (517, 507, 505, 515), (511, 521, 524, 514), (514, 524, 523, 513), (513, 523, 522, 512), (512, 522, 520, 510), (526, 516, 519, 529), (529, 519, 518, 528), (528, 518, 517, 527), (527, 517, 515, 525), (521, 531, 534, 524), (524, 534, 533, 523), (523, 533, 532, 522), (522, 532, 530, 520), (536, 526, 529, 539), (539, 529, 528, 538), (538, 528, 527, 537), (537, 527, 525, 535), (531, 541, 544, 534), (534, 544, 543, 533), (533, 543, 542, 532), (532, 542, 540, 530), (546, 536, 539, 549), (549, 539, 538, 548), (548, 538, 537, 547), (547, 537, 535, 545), (541, 551, 554, 544), (544, 554, 553, 543), (543, 553, 552, 542), (542, 552, 550, 540), (556, 546, 549, 559), (559, 549, 548, 558), (558, 548, 547, 557), (557, 547, 545, 555), (551, 561, 564, 554), (554, 564, 563, 553), (553, 563, 562, 552), (552, 562, 560, 550), (566, 556, 559, 569), (569, 559, 558, 568), (568, 558, 557, 567), (567, 557, 555, 565), (561, 571, 574, 564), (564, 574, 573, 563), (563, 573, 572, 562), (562, 572, 570, 560), (576, 566, 569, 579), (579, 569, 568, 578), (578, 568, 567, 577), (577, 567, 565, 575), (571, 581, 584, 574), (574, 584, 583, 573), (573, 583, 582, 572), (572, 582, 580, 570), (586, 576, 579, 589), (589, 579, 578, 588), (588, 578, 577, 587), (587, 577, 575, 585), (581, 591, 594, 584), (584, 594, 593, 583), (583, 593, 592, 582), (582, 592, 590, 580), (596, 586, 589, 599), (599, 589, 588, 598), (598, 588, 587, 597), (597, 587, 585, 595), (591, 601, 604, 594), (594, 604, 603, 593), (593, 603, 602, 592), (592, 602, 600, 590), (606, 596, 599, 609), (609, 599, 598, 608), (608, 598, 597, 607), (607, 597, 595, 605), (601, 611, 614, 604), (604, 614, 613, 603), (603, 613, 612, 602), (602, 612, 610, 600), (616, 606, 609, 619), (619, 609, 608, 618), (618, 608, 607, 617), (617, 607, 605, 615), (611, 621, 624, 614), (614, 624, 623, 613), (613, 623, 622, 612), (612, 622, 620, 610), (626, 616, 619, 629), (629, 619, 618, 628), (628, 618, 617, 627), (627, 617, 615, 625), (621, 631, 634, 624), (624, 634, 633, 623), (623, 633, 632, 622), (622, 632, 630, 620), (636, 626, 629, 639), (639, 629, 628, 638), (638, 628, 627, 637), (637, 627, 625, 635), (631, 1, 4, 634), (634, 4, 3, 633), (633, 3, 2, 632), (632, 2, 0, 630), (6, 636, 639, 9), (9, 639, 638, 8), (8, 638, 637, 7), (7, 637, 635, 5), (0, 10, 20, 30, 40, 50, 60, 70, 80, 90, 100, 110, 120, 130, 140, 150, 160, 170, 180, 190, 200, 210, 220, 230, 240, 250, 260, 270, 280, 290, 300, 310, 320, 330, 340, 350, 360, 370, 380, 390, 400, 410, 420, 430, 440, 450, 460, 470, 480, 490, 500, 510, 520, 530, 540, 550, 560, 570, 580, 590, 600, 610, 620, 630)])
me_cylinder.polygons.foreach_set('use_smooth', [True] * 578)
_uv = me_cylinder.uv_layers.new(name='UVMap')
_uv.uv.foreach_set('vector', [0.01562, 0.5171, 0.01562, 0.9829, 0.0, 0.9829, 0.0, 0.5171, 0.9688, 0.5171, 0.9688, 0.9829, 0.9531, 0.9829, 0.9531, 0.5171, 0.9531, 0.5171, 0.9531, 0.9829, 0.9375, 0.9829, 0.9375, 0.5171, 0.9375, 0.5171, 0.9375, 0.9829, 0.9219, 0.9829, 0.9219, 0.5171, 0.9219, 0.5171, 0.9219, 0.9829, 0.9062, 0.9829, 0.9062, 0.5171, 0.9062, 0.5171, 0.9062, 0.9829, 0.8906, 0.9829, 0.8906, 0.5171, 0.8906, 0.5171, 0.8906, 0.9829, 0.875, 0.9829, 0.875, 0.5171, 0.875, 0.5171, 0.875, 0.9829, 0.8594, 0.9829, 0.8594, 0.5171, 0.8594, 0.5171, 0.8594, 0.9829, 0.8438, 0.9829, 0.8438, 0.5171, 0.8438, 0.5171, 0.8438, 0.9829, 0.8281, 0.9829, 0.8281, 0.5171, 0.8281, 0.5171, 0.8281, 0.9829, 0.8125, 0.9829, 0.8125, 0.5171, 0.8125, 0.5171, 0.8125, 0.9829, 0.7969, 0.9829, 0.7969, 0.5171, 0.7969, 0.5171, 0.7969, 0.9829, 0.7812, 0.9829, 0.7812, 0.5171, 0.7812, 0.5171, 0.7812, 0.9829, 0.7656, 0.9829, 0.7656, 0.5171, 0.7656, 0.5171, 0.7656, 0.9829, 0.75, 0.9829, 0.75, 0.5171, 0.75, 0.5171, 0.75, 0.9829, 0.7344, 0.9829, 0.7344, 0.5171, 0.7344, 0.5171, 0.7344, 0.9829, 0.7188, 0.9829, 0.7188, 0.5171, 0.7188, 0.5171, 0.7188, 0.9829, 0.7031, 0.9829, 0.7031, 0.5171, 0.7031, 0.5171, 0.7031, 0.9829, 0.6875, 0.9829, 0.6875, 0.5171, 0.6875, 0.5171, 0.6875, 0.9829, 0.6719, 0.9829, 0.6719, 0.5171, 0.6719, 0.5171, 0.6719, 0.9829, 0.6562, 0.9829, 0.6562, 0.5171, 0.6562, 0.5171, 0.6562, 0.9829, 0.6406, 0.9829, 0.6406, 0.5171, 0.6406, 0.5171, 0.6406, 0.9829, 0.625, 0.9829, 0.625, 0.5171, 0.625, 0.5171, 0.625, 0.9829, 0.6094, 0.9829, 0.6094, 0.5171, 0.6094, 0.5171, 0.6094, 0.9829, 0.5938, 0.9829, 0.5938, 0.5171, 0.5938, 0.5171, 0.5938, 0.9829, 0.5781, 0.9829, 0.5781, 0.5171, 0.5781, 0.5171, 0.5781, 0.9829, 0.5625, 0.9829, 0.5625, 0.5171, 0.5625, 0.5171, 0.5625, 0.9829, 0.5469, 0.9829, 0.5469, 0.5171, 0.5469, 0.5171, 0.5469, 0.9829, 0.5312, 0.9829, 0.5312, 0.5171, 0.5312, 0.5171, 0.5312, 0.9829, 0.5156, 0.9829, 0.5156, 0.5171, 0.5156, 0.5171, 0.5156, 0.9829, 0.5, 0.9829, 0.5, 0.5171, 0.5, 0.5171, 0.5, 0.9829, 0.4844, 0.9829, 0.4844, 0.5171, 0.4844, 0.5171, 0.4844, 0.9829, 0.4688, 0.9829, 0.4688, 0.5171, 0.4688, 0.5171, 0.4688, 0.9829, 0.4531, 0.9829, 0.4531, 0.5171, 0.4531, 0.5171, 0.4531, 0.9829, 0.4375, 0.9829, 0.4375, 0.5171, 0.4375, 0.5171, 0.4375, 0.9829, 0.4219, 0.9829, 0.4219, 0.5171, 0.4219, 0.5171, 0.4219, 0.9829, 0.4062, 0.9829, 0.4062, 0.5171, 0.4062, 0.5171, 0.4062, 0.9829, 0.3906, 0.9829, 0.3906, 0.5171, 0.3906, 0.5171, 0.3906, 0.9829, 0.375, 0.9829, 0.375, 0.5171, 0.375, 0.5171, 0.375, 0.9829, 0.3594, 0.9829, 0.3594, 0.5171, 0.3594, 0.5171, 0.3594, 0.9829, 0.3438, 0.9829, 0.3438, 0.5171, 0.3438, 0.5171, 0.3438, 0.9829, 0.3281, 0.9829, 0.3281, 0.5171, 0.3281, 0.5171, 0.3281, 0.9829, 0.3125, 0.9829, 0.3125, 0.5171, 0.3125, 0.5171, 0.3125, 0.9829, 0.2969, 0.9829, 0.2969, 0.5171, 0.2969, 0.5171, 0.2969, 0.9829, 0.2812, 0.9829, 0.2812, 0.5171, 0.2812, 0.5171, 0.2812, 0.9829, 0.2656, 0.9829, 0.2656, 0.5171, 0.2656, 0.5171, 0.2656, 0.9829, 0.25, 0.9829, 0.25, 0.5171, 0.25, 0.5171, 0.25, 0.9829, 0.2344, 0.9829, 0.2344, 0.5171, 0.2344, 0.5171, 0.2344, 0.9829, 0.2188, 0.9829, 0.2188, 0.5171, 0.2188, 0.5171, 0.2188, 0.9829, 0.2031, 0.9829, 0.2031, 0.5171, 0.2031, 0.5171, 0.2031, 0.9829, 0.1875, 0.9829, 0.1875, 0.5171, 0.1875, 0.5171, 0.1875, 0.9829, 0.1719, 0.9829, 0.1719, 0.5171, 0.1719, 0.5171, 0.1719, 0.9829, 0.1562, 0.9829, 0.1562, 0.5171, 0.1562, 0.5171, 0.1562, 0.9829, 0.1406, 0.9829, 0.1406, 0.5171, 0.1406, 0.5171, 0.1406, 0.9829, 0.125, 0.9829, 0.125, 0.5171, 0.125, 0.5171, 0.125, 0.9829, 0.1094, 0.9829, 0.1094, 0.5171, 0.1094, 0.5171, 0.1094, 0.9829, 0.09375, 0.9829, 0.09375, 0.5171, 0.09375, 0.5171, 0.09375, 0.9829, 0.07812, 0.9829, 0.07812, 0.5171, 0.07812, 0.5171, 0.07812, 0.9829, 0.0625, 0.9829, 0.0625, 0.5171, 0.0625, 0.5171, 0.0625, 0.9829, 0.04688, 0.9829, 0.04688, 0.5171, 0.04688, 0.5171, 0.04688, 0.9829, 0.03125, 0.9829, 0.03125, 0.5171, 0.03125, 0.5171, 0.03125, 0.9829, 0.01562, 0.9829, 0.01562, 0.5171, 0.9844, 0.5171, 0.9844, 0.9829, 0.9688, 0.9829, 0.9688, 0.5171, 0.2699, 0.4521, 0.25, 0.4531, 0.2301, 0.4521, 0.2104, 0.4492, 0.1911, 0.4443, 0.1723, 0.4376, 0.1543, 0.4291, 0.1372, 0.4188, 0.1212, 0.407, 0.1064, 0.3936, 0.09303, 0.3788, 0.08116, 0.3628, 0.07091, 0.3457, 0.06239, 0.3277, 0.05568, 0.3089, 0.05084, 0.2896, 0.04791, 0.2699, 0.04693, 0.25, 0.04791, 0.2301, 0.05084, 0.2104, 0.05568, 0.1911, 0.06239, 0.1723, 0.07091, 0.1543, 0.08116, 0.1372, 0.09303, 0.1212, 0.1064, 0.1064, 0.1212, 0.09303, 0.1372, 0.08116, 0.1543, 0.07091, 0.1723, 0.06239, 0.1911, 0.05568, 0.2104, 0.05084, 0.2301, 0.04791, 0.25, 0.04693, 0.2699, 0.04791, 0.2896, 0.05084, 0.3089, 0.05568, 0.3277, 0.06239, 0.3457, 0.07091, 0.3628, 0.08116, 0.3788, 0.09303, 0.3936, 0.1064, 0.407, 0.1212, 0.4188, 0.1372, 0.4291, 0.1543, 0.4376, 0.1723, 0.4443, 0.1911, 0.4492, 0.2104, 0.4521, 0.2301, 0.4531, 0.25, 0.4521, 0.2699, 0.4492, 0.2896, 0.4443, 0.3089, 0.4376, 0.3277, 0.4291, 0.3457, 0.4188, 0.3628, 0.407, 0.3788, 0.3936, 0.3936, 0.3788, 0.407, 0.3628, 0.4188, 0.3457, 0.4291, 0.3277, 0.4376, 0.3089, 0.4443, 0.2896, 0.4492, 1.0, 0.5171, 1.0, 0.9829, 0.9844, 0.9829, 0.9844, 0.5171, 1.0, 0.5171, 0.9844, 0.5171, 0.9845, 0.5107, 0.9999, 0.5107, 0.9999, 0.5107, 0.9845, 0.5107, 0.9847, 0.5, 0.9996, 0.5, 0.7506, 0.49, 0.773, 0.4889, 0.7713, 0.4659, 0.75, 0.467, 0.75, 0.467, 0.7713, 0.4659, 0.7699, 0.4521, 0.75, 0.4531, 0.9844, 0.9829, 1.0, 0.9829, 0.9999, 0.9893, 0.9845, 0.9893, 0.9845, 0.9893, 0.9999, 0.9893, 0.9996, 1.0, 0.9847, 1.0, 0.273, 0.4889, 0.2506, 0.49, 0.25, 0.467, 0.2713, 0.4659, 0.2713, 0.4659, 0.25, 0.467, 0.25, 0.4531, 0.2699, 0.4521, 0.9844, 0.5171, 0.9688, 0.5171, 0.9689, 0.5107, 0.9843, 0.5107, 0.9843, 0.5107, 0.9689, 0.5107, 0.9691, 0.5, 0.984, 0.5, 0.7741, 0.4888, 0.7963, 0.4855, 0.7923, 0.4628, 0.7713, 0.4659, 0.7713, 0.4659, 0.7923, 0.4628, 0.7896, 0.4492, 0.7699, 0.4521, 0.9688, 0.9829, 0.9844, 0.9829, 0.9843, 0.9893, 0.9689, 0.9893, 0.9689, 0.9893, 0.9843, 0.9893, 0.984, 1.0, 0.9691, 1.0, 0.2963, 0.4855, 0.2741, 0.4888, 0.2713, 0.4659, 0.2923, 0.4628, 0.2923, 0.4628, 0.2713, 0.4659, 0.2699, 0.4521, 0.2896, 0.4492, 0.9688, 0.5171, 0.9531, 0.5171, 0.9532, 0.5107, 0.9686, 0.5107, 0.9686, 0.5107, 0.9532, 0.5107, 0.9535, 0.5, 0.9684, 0.5, 0.7974, 0.4853, 0.8191, 0.4798, 0.813, 0.4576, 0.7923, 0.4628, 0.7923, 0.4628, 0.813, 0.4576, 0.8089, 0.4443, 0.7896, 0.4492, 0.9531, 0.9829, 0.9688, 0.9829, 0.9686, 0.9893, 0.9532, 0.9893, 0.9532, 0.9893, 0.9686, 0.9893, 0.9684, 1.0, 0.9535, 1.0, 0.3191, 0.4798, 0.2974, 0.4853, 0.2923, 0.4628, 0.313, 0.4576, 0.313, 0.4576, 0.2923, 0.4628, 0.2896, 0.4492, 0.3089, 0.4443, 0.9531, 0.5171, 0.9375, 0.5171, 0.9376, 0.5107, 0.953, 0.5107, 0.953, 0.5107, 0.9376, 0.5107, 0.9379, 0.5, 0.9528, 0.5, 0.8202, 0.4795, 0.8413, 0.4719, 0.833, 0.4504, 0.813, 0.4576, 0.813, 0.4576, 0.833, 0.4504, 0.8277, 0.4376, 0.8089, 0.4443, 0.9375, 0.9829, 0.9531, 0.9829, 0.953, 0.9893, 0.9376, 0.9893, 0.9376, 0.9893, 0.953, 0.9893, 0.9528, 1.0, 0.9379, 1.0, 0.3413, 0.4719, 0.3202, 0.4795, 0.313, 0.4576, 0.333, 0.4504, 0.333, 0.4504, 0.313, 0.4576, 0.3089, 0.4443, 0.3277, 0.4376, 0.9375, 0.5171, 0.9219, 0.5171, 0.922, 0.5107, 0.9374, 0.5107, 0.9374, 0.5107, 0.922, 0.5107, 0.9222, 0.5, 0.9371, 0.5, 0.8423, 0.4715, 0.8626, 0.4619, 0.8523, 0.4413, 0.833, 0.4504, 0.833, 0.4504, 0.8523, 0.4413, 0.8457, 0.4291, 0.8277, 0.4376, 0.9219, 0.9829, 0.9375, 0.9829, 0.9374, 0.9893, 0.922, 0.9893, 0.922, 0.9893, 0.9374, 0.9893, 0.9371, 1.0, 0.9222, 1.0, 0.3626, 0.4619, 0.3423, 0.4715, 0.333, 0.4504, 0.3523, 0.4413, 0.3523, 0.4413, 0.333, 0.4504, 0.3277, 0.4376, 0.3457, 0.4291, 0.9219, 0.5171, 0.9062, 0.5171, 0.9064, 0.5107, 0.9218, 0.5107, 0.9218, 0.5107, 0.9064, 0.5107, 0.9066, 0.5, 0.9215, 0.5, 0.8636, 0.4614, 0.8829, 0.4498, 0.8705, 0.4304, 0.8523, 0.4413, 0.8523, 0.4413, 0.8705, 0.4304, 0.8628, 0.4188, 0.8457, 0.4291, 0.9062, 0.9829, 0.9219, 0.9829, 0.9218, 0.9893, 0.9064, 0.9893, 0.9064, 0.9893, 0.9218, 0.9893, 0.9215, 1.0, 0.9066, 1.0, 0.3829, 0.4498, 0.3636, 0.4614, 0.3523, 0.4413, 0.3705, 0.4304, 0.3705, 0.4304, 0.3523, 0.4413, 0.3457, 0.4291, 0.3628, 0.4188, 0.9062, 0.5171, 0.8906, 0.5171, 0.8907, 0.5107, 0.9061, 0.5107, 0.9061, 0.5107, 0.8907, 0.5107, 0.891, 0.5, 0.9059, 0.5, 0.8838, 0.4492, 0.9018, 0.4359, 0.8876, 0.4177, 0.8705, 0.4304, 0.8705, 0.4304, 0.8876, 0.4177, 0.8788, 0.407, 0.8628, 0.4188, 0.8906, 0.9829, 0.9062, 0.9829, 0.9061, 0.9893, 0.8907, 0.9893, 0.8907, 0.9893, 0.9061, 0.9893, 0.9059, 1.0, 0.891, 1.0, 0.4018, 0.4359, 0.3838, 0.4492, 0.3705, 0.4304, 0.3876, 0.4177, 0.3876, 0.4177, 0.3705, 0.4304, 0.3628, 0.4188, 0.3788, 0.407, 0.8906, 0.5171, 0.875, 0.5171, 0.8751, 0.5107, 0.8905, 0.5107, 0.8905, 0.5107, 0.8751, 0.5107, 0.8754, 0.5, 0.8903, 0.5, 0.9027, 0.4351, 0.9193, 0.4201, 0.9034, 0.4034, 0.8876, 0.4177, 0.8876, 0.4177, 0.9034, 0.4034, 0.8936, 0.3936, 0.8788, 0.407, 0.875, 0.9829, 0.8906, 0.9829, 0.8905, 0.9893, 0.8751, 0.9893, 0.8751, 0.9893, 0.8905, 0.9893, 0.8903, 1.0, 0.8754, 1.0, 0.4193, 0.4201, 0.4027, 0.4351, 0.3876, 0.4177, 0.4034, 0.4034, 0.4034, 0.4034, 0.3876, 0.4177, 0.3788, 0.407, 0.3936, 0.3936, 0.875, 0.5171, 0.8594, 0.5171, 0.8595, 0.5107, 0.8749, 0.5107, 0.8749, 0.5107, 0.8595, 0.5107, 0.8597, 0.5, 0.8746, 0.5, 0.9201, 0.4193, 0.9351, 0.4027, 0.9177, 0.3876, 0.9034, 0.4034, 0.9034, 0.4034, 0.9177, 0.3876, 0.907, 0.3788, 0.8936, 0.3936, 0.8594, 0.9829, 0.875, 0.9829, 0.8749, 0.9893, 0.8595, 0.9893, 0.8595, 0.9893, 0.8749, 0.9893, 0.8746, 1.0, 0.8597, 1.0, 0.4351, 0.4027, 0.4201, 0.4193, 0.4034, 0.4034, 0.4177, 0.3876, 0.4177, 0.3876, 0.4034, 0.4034, 0.3936, 0.3936, 0.407, 0.3788, 0.8594, 0.5171, 0.8438, 0.5171, 0.8439, 0.5107, 0.8593, 0.5107, 0.8593, 0.5107, 0.8439, 0.5107, 0.8441, 0.5, 0.859, 0.5, 0.9359, 0.4018, 0.9492, 0.3838, 0.9304, 0.3705, 0.9177, 0.3876, 0.9177, 0.3876, 0.9304, 0.3705, 0.9188, 0.3628, 0.907, 0.3788, 0.8438, 0.9829, 0.8594, 0.9829, 0.8593, 0.9893, 0.8439, 0.9893, 0.8439, 0.9893, 0.8593, 0.9893, 0.859, 1.0, 0.8441, 1.0, 0.4492, 0.3838, 0.4359, 0.4018, 0.4177, 0.3876, 0.4304, 0.3705, 0.4304, 0.3705, 0.4177, 0.3876, 0.407, 0.3788, 0.4188, 0.3628, 0.8438, 0.5171, 0.8281, 0.5171, 0.8282, 0.5107, 0.8436, 0.5107, 0.8436, 0.5107, 0.8282, 0.5107, 0.8285, 0.5, 0.8434, 0.5, 0.9498, 0.3829, 0.9614, 0.3636, 0.9413, 0.3523, 0.9304, 0.3705, 0.9304, 0.3705, 0.9413, 0.3523, 0.9291, 0.3457, 0.9188, 0.3628, 0.8281, 0.9829, 0.8438, 0.9829, 0.8436, 0.9893, 0.8282, 0.9893, 0.8282, 0.9893, 0.8436, 0.9893, 0.8434, 1.0, 0.8285, 1.0, 0.4614, 0.3636, 0.4498, 0.3829, 0.4304, 0.3705, 0.4413, 0.3523, 0.4413, 0.3523, 0.4304, 0.3705, 0.4188, 0.3628, 0.4291, 0.3457, 0.8281, 0.5171, 0.8125, 0.5171, 0.8126, 0.5107, 0.828, 0.5107, 0.828, 0.5107, 0.8126, 0.5107, 0.8129, 0.5, 0.8278, 0.5, 0.9619, 0.3626, 0.9715, 0.3423, 0.9504, 0.333, 0.9413, 0.3523, 0.9413, 0.3523, 0.9504, 0.333, 0.9376, 0.3277, 0.9291, 0.3457, 0.8125, 0.9829, 0.8281, 0.9829, 0.828, 0.9893, 0.8126, 0.9893, 0.8126, 0.9893, 0.828, 0.9893, 0.8278, 1.0, 0.8129, 1.0, 0.4715, 0.3423, 0.4619, 0.3626, 0.4413, 0.3523, 0.4504, 0.333, 0.4504, 0.333, 0.4413, 0.3523, 0.4291, 0.3457, 0.4376, 0.3277, 0.8125, 0.5171, 0.7969, 0.5171, 0.797, 0.5107, 0.8124, 0.5107, 0.8124, 0.5107, 0.797, 0.5107, 0.7972, 0.5, 0.8121, 0.5, 0.9719, 0.3413, 0.9795, 0.3202, 0.9576, 0.313, 0.9504, 0.333, 0.9504, 0.333, 0.9576, 0.313, 0.9443, 0.3089, 0.9376, 0.3277, 0.7969, 0.9829, 0.8125, 0.9829, 0.8124, 0.9893, 0.797, 0.9893, 0.797, 0.9893, 0.8124, 0.9893, 0.8121, 1.0, 0.7972, 1.0, 0.4795, 0.3202, 0.4719, 0.3413, 0.4504, 0.333, 0.4576, 0.313, 0.4576, 0.313, 0.4504, 0.333, 0.4376, 0.3277, 0.4443, 0.3089, 0.7969, 0.5171, 0.7812, 0.5171, 0.7814, 0.5107, 0.7968, 0.5107, 0.7968, 0.5107, 0.7814, 0.5107, 0.7816, 0.5, 0.7965, 0.5, 0.9798, 0.3191, 0.9853, 0.2974, 0.9628, 0.2923, 0.9576, 0.313, 0.9576, 0.313, 0.9628, 0.2923, 0.9492, 0.2896, 0.9443, 0.3089, 0.7812, 0.9829, 0.7969, 0.9829, 0.7968, 0.9893, 0.7814, 0.9893, 0.7814, 0.9893, 0.7968, 0.9893, 0.7965, 1.0, 0.7816, 1.0, 0.4853, 0.2974, 0.4798, 0.3191, 0.4576, 0.313, 0.4628, 0.2923, 0.4628, 0.2923, 0.4576, 0.313, 0.4443, 0.3089, 0.4492, 0.2896, 0.7812, 0.5171, 0.7656, 0.5171, 0.7657, 0.5107, 0.7811, 0.5107, 0.7811, 0.5107, 0.7657, 0.5107, 0.766, 0.5, 0.7809, 0.5, 0.9855, 0.2963, 0.9888, 0.2741, 0.9659, 0.2713, 0.9628, 0.2923, 0.9628, 0.2923, 0.9659, 0.2713, 0.9521, 0.2699, 0.9492, 0.2896, 0.7656, 0.9829, 0.7812, 0.9829, 0.7811, 0.9893, 0.7657, 0.9893, 0.7657, 0.9893, 0.7811, 0.9893, 0.7809, 1.0, 0.766, 1.0, 0.4888, 0.2741, 0.4855, 0.2963, 0.4628, 0.2923, 0.4659, 0.2713, 0.4659, 0.2713, 0.4628, 0.2923, 0.4492, 0.2896, 0.4521, 0.2699, 0.7656, 0.5171, 0.75, 0.5171, 0.7501, 0.5107, 0.7655, 0.5107, 0.7655, 0.5107, 0.7501, 0.5107, 0.7504, 0.5, 0.7653, 0.5, 0.9889, 0.273, 0.99, 0.2506, 0.967, 0.25, 0.9659, 0.2713, 0.9659, 0.2713, 0.967, 0.25, 0.9531, 0.25, 0.9521, 0.2699, 0.75, 0.9829, 0.7656, 0.9829, 0.7655, 0.9893, 0.7501, 0.9893, 0.7501, 0.9893, 0.7655, 0.9893, 0.7653, 1.0, 0.7504, 1.0, 0.49, 0.2506, 0.4889, 0.273, 0.4659, 0.2713, 0.467, 0.25, 0.467, 0.25, 0.4659, 0.2713, 0.4521, 0.2699, 0.4531, 0.25, 0.75, 0.5171, 0.7344, 0.5171, 0.7345, 0.5107, 0.7499, 0.5107, 0.7499, 0.5107, 0.7345, 0.5107, 0.7347, 0.5, 0.7496, 0.5, 0.99, 0.2494, 0.9889, 0.227, 0.9659, 0.2287, 0.967, 0.25, 0.967, 0.25, 0.9659, 0.2287, 0.9521, 0.2301, 0.9531, 0.25, 0.7344, 0.9829, 0.75, 0.9829, 0.7499, 0.9893, 0.7345, 0.9893, 0.7345, 0.9893, 0.7499, 0.9893, 0.7496, 1.0, 0.7347, 1.0, 0.4889, 0.227, 0.49, 0.2494, 0.467, 0.25, 0.4659, 0.2287, 0.4659, 0.2287, 0.467, 0.25, 0.4531, 0.25, 0.4521, 0.2301, 0.7344, 0.5171, 0.7188, 0.5171, 0.7189, 0.5107, 0.7343, 0.5107, 0.7343, 0.5107, 0.7189, 0.5107, 0.7191, 0.5, 0.734, 0.5, 0.9888, 0.2259, 0.9855, 0.2037, 0.9628, 0.2077, 0.9659, 0.2287, 0.9659, 0.2287, 0.9628, 0.2077, 0.9492, 0.2104, 0.9521, 0.2301, 0.7188, 0.9829, 0.7344, 0.9829, 0.7343, 0.9893, 0.7189, 0.9893, 0.7189, 0.9893, 0.7343, 0.9893, 0.734, 1.0, 0.7191, 1.0, 0.4855, 0.2037, 0.4888, 0.2259, 0.4659, 0.2287, 0.4628, 0.2077, 0.4628, 0.2077, 0.4659, 0.2287, 0.4521, 0.2301, 0.4492, 0.2104, 0.7188, 0.5171, 0.7031, 0.5171, 0.7032, 0.5107, 0.7186, 0.5107, 0.7186, 0.5107, 0.7032, 0.5107, 0.7035, 0.5, 0.7184, 0.5, 0.9853, 0.2026, 0.9798, 0.1809, 0.9576, 0.187, 0.9628, 0.2077, 0.9628, 0.2077, 0.9576, 0.187, 0.9443, 0.1911, 0.9492, 0.2104, 0.7031, 0.9829, 0.7188, 0.9829, 0.7186, 0.9893, 0.7032, 0.9893, 0.7032, 0.9893, 0.7186, 0.9893, 0.7184, 1.0, 0.7035, 1.0, 0.4798, 0.1809, 0.4853, 0.2026, 0.4628, 0.2077, 0.4576, 0.187, 0.4576, 0.187, 0.4628, 0.2077, 0.4492, 0.2104, 0.4443, 0.1911, 0.7031, 0.5171, 0.6875, 0.5171, 0.6876, 0.5107, 0.703, 0.5107, 0.703, 0.5107, 0.6876, 0.5107, 0.6879, 0.5, 0.7028, 0.5, 0.9795, 0.1798, 0.9719, 0.1587, 0.9504, 0.167, 0.9576, 0.187, 0.9576, 0.187, 0.9504, 0.167, 0.9376, 0.1723, 0.9443, 0.1911, 0.6875, 0.9829, 0.7031, 0.9829, 0.703, 0.9893, 0.6876, 0.9893, 0.6876, 0.9893, 0.703, 0.9893, 0.7028, 1.0, 0.6879, 1.0, 0.4719, 0.1587, 0.4795, 0.1798, 0.4576, 0.187, 0.4504, 0.167, 0.4504, 0.167, 0.4576, 0.187, 0.4443, 0.1911, 0.4376, 0.1723, 0.6875, 0.5171, 0.6719, 0.5171, 0.672, 0.5107, 0.6874, 0.5107, 0.6874, 0.5107, 0.672, 0.5107, 0.6722, 0.5, 0.6871, 0.5, 0.9715, 0.1577, 0.9619, 0.1374, 0.9413, 0.1477, 0.9504, 0.167, 0.9504, 0.167, 0.9413, 0.1477, 0.9291, 0.1543, 0.9376, 0.1723, 0.6719, 0.9829, 0.6875, 0.9829, 0.6874, 0.9893, 0.672, 0.9893, 0.672, 0.9893, 0.6874, 0.9893, 0.6871, 1.0, 0.6722, 1.0, 0.4619, 0.1374, 0.4715, 0.1577, 0.4504, 0.167, 0.4413, 0.1477, 0.4413, 0.1477, 0.4504, 0.167, 0.4376, 0.1723, 0.4291, 0.1543, 0.6719, 0.5171, 0.6562, 0.5171, 0.6564, 0.5107, 0.6718, 0.5107, 0.6718, 0.5107, 0.6564, 0.5107, 0.6566, 0.5, 0.6715, 0.5, 0.9614, 0.1364, 0.9498, 0.1171, 0.9304, 0.1295, 0.9413, 0.1477, 0.9413, 0.1477, 0.9304, 0.1295, 0.9188, 0.1372, 0.9291, 0.1543, 0.6562, 0.9829, 0.6719, 0.9829, 0.6718, 0.9893, 0.6564, 0.9893, 0.6564, 0.9893, 0.6718, 0.9893, 0.6715, 1.0, 0.6566, 1.0, 0.4498, 0.1171, 0.4614, 0.1364, 0.4413, 0.1477, 0.4304, 0.1295, 0.4304, 0.1295, 0.4413, 0.1477, 0.4291, 0.1543, 0.4188, 0.1372, 0.6562, 0.5171, 0.6406, 0.5171, 0.6407, 0.5107, 0.6561, 0.5107, 0.6561, 0.5107, 0.6407, 0.5107, 0.641, 0.5, 0.6559, 0.5, 0.9492, 0.1162, 0.9359, 0.09819, 0.9177, 0.1124, 0.9304, 0.1295, 0.9304, 0.1295, 0.9177, 0.1124, 0.907, 0.1212, 0.9188, 0.1372, 0.6406, 0.9829, 0.6562, 0.9829, 0.6561, 0.9893, 0.6407, 0.9893, 0.6407, 0.9893, 0.6561, 0.9893, 0.6559, 1.0, 0.641, 1.0, 0.4359, 0.09819, 0.4492, 0.1162, 0.4304, 0.1295, 0.4177, 0.1124, 0.4177, 0.1124, 0.4304, 0.1295, 0.4188, 0.1372, 0.407, 0.1212, 0.6406, 0.5171, 0.625, 0.5171, 0.6251, 0.5107, 0.6405, 0.5107, 0.6405, 0.5107, 0.6251, 0.5107, 0.6254, 0.5, 0.6403, 0.5, 0.9351, 0.09733, 0.9201, 0.08071, 0.9034, 0.09659, 0.9177, 0.1124, 0.9177, 0.1124, 0.9034, 0.09659, 0.8936, 0.1064, 0.907, 0.1212, 0.625, 0.9829, 0.6406, 0.9829, 0.6405, 0.9893, 0.6251, 0.9893, 0.6251, 0.9893, 0.6405, 0.9893, 0.6403, 1.0, 0.6254, 1.0, 0.4201, 0.08071, 0.4351, 0.09733, 0.4177, 0.1124, 0.4034, 0.09659, 0.4034, 0.09659, 0.4177, 0.1124, 0.407, 0.1212, 0.3936, 0.1064, 0.625, 0.5171, 0.6094, 0.5171, 0.6095, 0.5107, 0.6249, 0.5107, 0.6249, 0.5107, 0.6095, 0.5107, 0.6097, 0.5, 0.6246, 0.5, 0.9193, 0.07992, 0.9027, 0.06485, 0.8876, 0.08229, 0.9034, 0.09659, 0.9034, 0.09659, 0.8876, 0.08229, 0.8788, 0.09303, 0.8936, 0.1064, 0.6094, 0.9829, 0.625, 0.9829, 0.6249, 0.9893, 0.6095, 0.9893, 0.6095, 0.9893, 0.6249, 0.9893, 0.6246, 1.0, 0.6097, 1.0, 0.4027, 0.06485, 0.4193, 0.07992, 0.4034, 0.09659, 0.3876, 0.08229, 0.3876, 0.08229, 0.4034, 0.09659, 0.3936, 0.1064, 0.3788, 0.09303, 0.6094, 0.5171, 0.5938, 0.5171, 0.5939, 0.5107, 0.6093, 0.5107, 0.6093, 0.5107, 0.5939, 0.5107, 0.5941, 0.5, 0.609, 0.5, 0.9018, 0.06415, 0.8838, 0.05078, 0.8705, 0.0696, 0.8876, 0.08229, 0.8876, 0.08229, 0.8705, 0.0696, 0.8628, 0.08116, 0.8788, 0.09303, 0.5938, 0.9829, 0.6094, 0.9829, 0.6093, 0.9893, 0.5939, 0.9893, 0.5939, 0.9893, 0.6093, 0.9893, 0.609, 1.0, 0.5941, 1.0, 0.3838, 0.05078, 0.4018, 0.06415, 0.3876, 0.08229, 0.3705, 0.0696, 0.3705, 0.0696, 0.3876, 0.08229, 0.3788, 0.09303, 0.3628, 0.08116, 0.5938, 0.5171, 0.5781, 0.5171, 0.5782, 0.5107, 0.5936, 0.5107, 0.5936, 0.5107, 0.5782, 0.5107, 0.5785, 0.5, 0.5934, 0.5, 0.8829, 0.05016, 0.8636, 0.03862, 0.8523, 0.05866, 0.8705, 0.0696, 0.8705, 0.0696, 0.8523, 0.05866, 0.8457, 0.07091, 0.8628, 0.08116, 0.5781, 0.9829, 0.5938, 0.9829, 0.5936, 0.9893, 0.5782, 0.9893, 0.5782, 0.9893, 0.5936, 0.9893, 0.5934, 1.0, 0.5785, 1.0, 0.3636, 0.03862, 0.3829, 0.05016, 0.3705, 0.0696, 0.3523, 0.05866, 0.3523, 0.05866, 0.3705, 0.0696, 0.3628, 0.08116, 0.3457, 0.07091, 0.5781, 0.5171, 0.5625, 0.5171, 0.5626, 0.5107, 0.578, 0.5107, 0.578, 0.5107, 0.5626, 0.5107, 0.5629, 0.5, 0.5778, 0.5, 0.8626, 0.0381, 0.8423, 0.02851, 0.833, 0.04955, 0.8523, 0.05866, 0.8523, 0.05866, 0.833, 0.04955, 0.8277, 0.06239, 0.8457, 0.07091, 0.5625, 0.9829, 0.5781, 0.9829, 0.578, 0.9893, 0.5626, 0.9893, 0.5626, 0.9893, 0.578, 0.9893, 0.5778, 1.0, 0.5629, 1.0, 0.3423, 0.02851, 0.3626, 0.0381, 0.3523, 0.05866, 0.333, 0.04955, 0.333, 0.04955, 0.3523, 0.05866, 0.3457, 0.07091, 0.3277, 0.06239, 0.5625, 0.5171, 0.5469, 0.5171, 0.547, 0.5107, 0.5624, 0.5107, 0.5624, 0.5107, 0.547, 0.5107, 0.5472, 0.5, 0.5621, 0.5, 0.8413, 0.02808, 0.8202, 0.02052, 0.813, 0.04238, 0.833, 0.04955, 0.833, 0.04955, 0.813, 0.04238, 0.8089, 0.05568, 0.8277, 0.06239, 0.5469, 0.9829, 0.5625, 0.9829, 0.5624, 0.9893, 0.547, 0.9893, 0.547, 0.9893, 0.5624, 0.9893, 0.5621, 1.0, 0.5472, 1.0, 0.3202, 0.02052, 0.3413, 0.02808, 0.333, 0.04955, 0.313, 0.04238, 0.313, 0.04238, 0.333, 0.04955, 0.3277, 0.06239, 0.3089, 0.05568, 0.5469, 0.5171, 0.5312, 0.5171, 0.5314, 0.5107, 0.5468, 0.5107, 0.5468, 0.5107, 0.5314, 0.5107, 0.5316, 0.5, 0.5465, 0.5, 0.8191, 0.0202, 0.7974, 0.01475, 0.7923, 0.03721, 0.813, 0.04238, 0.813, 0.04238, 0.7923, 0.03721, 0.7896, 0.05084, 0.8089, 0.05568, 0.5312, 0.9829, 0.5469, 0.9829, 0.5468, 0.9893, 0.5314, 0.9893, 0.5314, 0.9893, 0.5468, 0.9893, 0.5465, 1.0, 0.5316, 1.0, 0.2974, 0.01475, 0.3191, 0.0202, 0.313, 0.04238, 0.2923, 0.03721, 0.2923, 0.03721, 0.313, 0.04238, 0.3089, 0.05568, 0.2896, 0.05084, 0.5312, 0.5171, 0.5156, 0.5171, 0.5157, 0.5107, 0.5311, 0.5107, 0.5311, 0.5107, 0.5157, 0.5107, 0.516, 0.5, 0.5309, 0.5, 0.7963, 0.01453, 0.7741, 0.01124, 0.7713, 0.03408, 0.7923, 0.03721, 0.7923, 0.03721, 0.7713, 0.03408, 0.7699, 0.04791, 0.7896, 0.05084, 0.5156, 0.9829, 0.5312, 0.9829, 0.5311, 0.9893, 0.5157, 0.9893, 0.5157, 0.9893, 0.5311, 0.9893, 0.5309, 1.0, 0.516, 1.0, 0.2741, 0.01124, 0.2963, 0.01453, 0.2923, 0.03721, 0.2713, 0.03408, 0.2713, 0.03408, 0.2923, 0.03721, 0.2896, 0.05084, 0.2699, 0.04791, 0.5156, 0.5171, 0.5, 0.5171, 0.5001, 0.5107, 0.5155, 0.5107, 0.5155, 0.5107, 0.5001, 0.5107, 0.5004, 0.5, 0.5153, 0.5, 0.773, 0.01113, 0.7506, 0.01003, 0.75, 0.03304, 0.7713, 0.03408, 0.7713, 0.03408, 0.75, 0.03304, 0.75, 0.04693, 0.7699, 0.04791, 0.5, 0.9829, 0.5156, 0.9829, 0.5155, 0.9893, 0.5001, 0.9893, 0.5001, 0.9893, 0.5155, 0.9893, 0.5153, 1.0, 0.5004, 1.0, 0.2506, 0.01003, 0.273, 0.01113, 0.2713, 0.03408, 0.25, 0.03304, 0.25, 0.03304, 0.2713, 0.03408, 0.2699, 0.04791, 0.25, 0.04693, 0.5, 0.5171, 0.4844, 0.5171, 0.4845, 0.5107, 0.4999, 0.5107, 0.4999, 0.5107, 0.4845, 0.5107, 0.4847, 0.5, 0.4996, 0.5, 0.7494, 0.01003, 0.727, 0.01113, 0.7287, 0.03408, 0.75, 0.03304, 0.75, 0.03304, 0.7287, 0.03408, 0.7301, 0.04791, 0.75, 0.04693, 0.4844, 0.9829, 0.5, 0.9829, 0.4999, 0.9893, 0.4845, 0.9893, 0.4845, 0.9893, 0.4999, 0.9893, 0.4996, 1.0, 0.4847, 1.0, 0.227, 0.01113, 0.2494, 0.01003, 0.25, 0.03304, 0.2287, 0.03408, 0.2287, 0.03408, 0.25, 0.03304, 0.25, 0.04693, 0.2301, 0.04791, 0.4844, 0.5171, 0.4688, 0.5171, 0.4689, 0.5107, 0.4843, 0.5107, 0.4843, 0.5107, 0.4689, 0.5107, 0.4691, 0.5, 0.484, 0.5, 0.7259, 0.01124, 0.7037, 0.01453, 0.7077, 0.03721, 0.7287, 0.03408, 0.7287, 0.03408, 0.7077, 0.03721, 0.7104, 0.05084, 0.7301, 0.04791, 0.4688, 0.9829, 0.4844, 0.9829, 0.4843, 0.9893, 0.4689, 0.9893, 0.4689, 0.9893, 0.4843, 0.9893, 0.484, 1.0, 0.4691, 1.0, 0.2037, 0.01453, 0.2259, 0.01124, 0.2287, 0.03408, 0.2077, 0.03721, 0.2077, 0.03721, 0.2287, 0.03408, 0.2301, 0.04791, 0.2104, 0.05084, 0.4688, 0.5171, 0.4531, 0.5171, 0.4532, 0.5107, 0.4686, 0.5107, 0.4686, 0.5107, 0.4532, 0.5107, 0.4535, 0.5, 0.4684, 0.5, 0.7026, 0.01475, 0.6809, 0.0202, 0.687, 0.04238, 0.7077, 0.03721, 0.7077, 0.03721, 0.687, 0.04238, 0.6911, 0.05568, 0.7104, 0.05084, 0.4531, 0.9829, 0.4688, 0.9829, 0.4686, 0.9893, 0.4532, 0.9893, 0.4532, 0.9893, 0.4686, 0.9893, 0.4684, 1.0, 0.4535, 1.0, 0.1809, 0.0202, 0.2026, 0.01475, 0.2077, 0.03721, 0.187, 0.04238, 0.187, 0.04238, 0.2077, 0.03721, 0.2104, 0.05084, 0.1911, 0.05568, 0.4531, 0.5171, 0.4375, 0.5171, 0.4376, 0.5107, 0.453, 0.5107, 0.453, 0.5107, 0.4376, 0.5107, 0.4379, 0.5, 0.4528, 0.5, 0.6798, 0.02052, 0.6587, 0.02808, 0.667, 0.04955, 0.687, 0.04238, 0.687, 0.04238, 0.667, 0.04955, 0.6723, 0.06239, 0.6911, 0.05568, 0.4375, 0.9829, 0.4531, 0.9829, 0.453, 0.9893, 0.4376, 0.9893, 0.4376, 0.9893, 0.453, 0.9893, 0.4528, 1.0, 0.4379, 1.0, 0.1587, 0.02808, 0.1798, 0.02052, 0.187, 0.04238, 0.167, 0.04955, 0.167, 0.04955, 0.187, 0.04238, 0.1911, 0.05568, 0.1723, 0.06239, 0.4375, 0.5171, 0.4219, 0.5171, 0.422, 0.5107, 0.4374, 0.5107, 0.4374, 0.5107, 0.422, 0.5107, 0.4222, 0.5, 0.4371, 0.5, 0.6577, 0.02851, 0.6374, 0.0381, 0.6477, 0.05866, 0.667, 0.04955, 0.667, 0.04955, 0.6477, 0.05866, 0.6543, 0.07091, 0.6723, 0.06239, 0.4219, 0.9829, 0.4375, 0.9829, 0.4374, 0.9893, 0.422, 0.9893, 0.422, 0.9893, 0.4374, 0.9893, 0.4371, 1.0, 0.4222, 1.0, 0.1374, 0.0381, 0.1577, 0.02851, 0.167, 0.04955, 0.1477, 0.05866, 0.1477, 0.05866, 0.167, 0.04955, 0.1723, 0.06239, 0.1543, 0.07091, 0.4219, 0.5171, 0.4062, 0.5171, 0.4064, 0.5107, 0.4218, 0.5107, 0.4218, 0.5107, 0.4064, 0.5107, 0.4066, 0.5, 0.4215, 0.5, 0.6364, 0.03862, 0.6171, 0.05016, 0.6295, 0.0696, 0.6477, 0.05866, 0.6477, 0.05866, 0.6295, 0.0696, 0.6372, 0.08116, 0.6543, 0.07091, 0.4062, 0.9829, 0.4219, 0.9829, 0.4218, 0.9893, 0.4064, 0.9893, 0.4064, 0.9893, 0.4218, 0.9893, 0.4215, 1.0, 0.4066, 1.0, 0.1171, 0.05016, 0.1364, 0.03862, 0.1477, 0.05866, 0.1295, 0.0696, 0.1295, 0.0696, 0.1477, 0.05866, 0.1543, 0.07091, 0.1372, 0.08116, 0.4062, 0.5171, 0.3906, 0.5171, 0.3907, 0.5107, 0.4061, 0.5107, 0.4061, 0.5107, 0.3907, 0.5107, 0.391, 0.5, 0.4059, 0.5, 0.6162, 0.05078, 0.5982, 0.06415, 0.6124, 0.08229, 0.6295, 0.0696, 0.6295, 0.0696, 0.6124, 0.08229, 0.6212, 0.09303, 0.6372, 0.08116, 0.3906, 0.9829, 0.4062, 0.9829, 0.4061, 0.9893, 0.3907, 0.9893, 0.3907, 0.9893, 0.4061, 0.9893, 0.4059, 1.0, 0.391, 1.0, 0.09819, 0.06415, 0.1162, 0.05078, 0.1295, 0.0696, 0.1124, 0.08229, 0.1124, 0.08229, 0.1295, 0.0696, 0.1372, 0.08116, 0.1212, 0.09303, 0.3906, 0.5171, 0.375, 0.5171, 0.3751, 0.5107, 0.3905, 0.5107, 0.3905, 0.5107, 0.3751, 0.5107, 0.3754, 0.5, 0.3903, 0.5, 0.5973, 0.06485, 0.5807, 0.07992, 0.5966, 0.09659, 0.6124, 0.08229, 0.6124, 0.08229, 0.5966, 0.09659, 0.6064, 0.1064, 0.6212, 0.09303, 0.375, 0.9829, 0.3906, 0.9829, 0.3905, 0.9893, 0.3751, 0.9893, 0.3751, 0.9893, 0.3905, 0.9893, 0.3903, 1.0, 0.3754, 1.0, 0.08071, 0.07992, 0.09733, 0.06485, 0.1124, 0.08229, 0.09659, 0.09659, 0.09659, 0.09659, 0.1124, 0.08229, 0.1212, 0.09303, 0.1064, 0.1064, 0.375, 0.5171, 0.3594, 0.5171, 0.3595, 0.5107, 0.3749, 0.5107, 0.3749, 0.5107, 0.3595, 0.5107, 0.3597, 0.5, 0.3746, 0.5, 0.5799, 0.08071, 0.5649, 0.09733, 0.5823, 0.1124, 0.5966, 0.09659, 0.5966, 0.09659, 0.5823, 0.1124, 0.593, 0.1212, 0.6064, 0.1064, 0.3594, 0.9829, 0.375, 0.9829, 0.3749, 0.9893, 0.3595, 0.9893, 0.3595, 0.9893, 0.3749, 0.9893, 0.3746, 1.0, 0.3597, 1.0, 0.06485, 0.09733, 0.07992, 0.08071, 0.09659, 0.09659, 0.08229, 0.1124, 0.08229, 0.1124, 0.09659, 0.09659, 0.1064, 0.1064, 0.09303, 0.1212, 0.3594, 0.5171, 0.3438, 0.5171, 0.3439, 0.5107, 0.3593, 0.5107, 0.3593, 0.5107, 0.3439, 0.5107, 0.3441, 0.5, 0.359, 0.5, 0.5641, 0.09819, 0.5508, 0.1162, 0.5696, 0.1295, 0.5823, 0.1124, 0.5823, 0.1124, 0.5696, 0.1295, 0.5812, 0.1372, 0.593, 0.1212, 0.3438, 0.9829, 0.3594, 0.9829, 0.3593, 0.9893, 0.3439, 0.9893, 0.3439, 0.9893, 0.3593, 0.9893, 0.359, 1.0, 0.3441, 1.0, 0.05078, 0.1162, 0.06415, 0.09819, 0.08229, 0.1124, 0.0696, 0.1295, 0.0696, 0.1295, 0.08229, 0.1124, 0.09303, 0.1212, 0.08116, 0.1372, 0.3438, 0.5171, 0.3281, 0.5171, 0.3282, 0.5107, 0.3436, 0.5107, 0.3436, 0.5107, 0.3282, 0.5107, 0.3285, 0.5, 0.3434, 0.5, 0.5502, 0.1171, 0.5386, 0.1364, 0.5587, 0.1477, 0.5696, 0.1295, 0.5696, 0.1295, 0.5587, 0.1477, 0.5709, 0.1543, 0.5812, 0.1372, 0.3281, 0.9829, 0.3438, 0.9829, 0.3436, 0.9893, 0.3282, 0.9893, 0.3282, 0.9893, 0.3436, 0.9893, 0.3434, 1.0, 0.3285, 1.0, 0.03862, 0.1364, 0.05016, 0.1171, 0.0696, 0.1295, 0.05866, 0.1477, 0.05866, 0.1477, 0.0696, 0.1295, 0.08116, 0.1372, 0.07091, 0.1543, 0.3281, 0.5171, 0.3125, 0.5171, 0.3126, 0.5107, 0.328, 0.5107, 0.328, 0.5107, 0.3126, 0.5107, 0.3129, 0.5, 0.3278, 0.5, 0.5381, 0.1374, 0.5285, 0.1577, 0.5496, 0.167, 0.5587, 0.1477, 0.5587, 0.1477, 0.5496, 0.167, 0.5624, 0.1723, 0.5709, 0.1543, 0.3125, 0.9829, 0.3281, 0.9829, 0.328, 0.9893, 0.3126, 0.9893, 0.3126, 0.9893, 0.328, 0.9893, 0.3278, 1.0, 0.3129, 1.0, 0.02851, 0.1577, 0.0381, 0.1374, 0.05866, 0.1477, 0.04955, 0.167, 0.04955, 0.167, 0.05866, 0.1477, 0.07091, 0.1543, 0.06239, 0.1723, 0.3125, 0.5171, 0.2969, 0.5171, 0.297, 0.5107, 0.3124, 0.5107, 0.3124, 0.5107, 0.297, 0.5107, 0.2972, 0.5, 0.3121, 0.5, 0.5281, 0.1587, 0.5205, 0.1798, 0.5424, 0.187, 0.5496, 0.167, 0.5496, 0.167, 0.5424, 0.187, 0.5557, 0.1911, 0.5624, 0.1723, 0.2969, 0.9829, 0.3125, 0.9829, 0.3124, 0.9893, 0.297, 0.9893, 0.297, 0.9893, 0.3124, 0.9893, 0.3121, 1.0, 0.2972, 1.0, 0.02052, 0.1798, 0.02808, 0.1587, 0.04955, 0.167, 0.04238, 0.187, 0.04238, 0.187, 0.04955, 0.167, 0.06239, 0.1723, 0.05568, 0.1911, 0.2969, 0.5171, 0.2812, 0.5171, 0.2814, 0.5107, 0.2968, 0.5107, 0.2968, 0.5107, 0.2814, 0.5107, 0.2816, 0.5, 0.2965, 0.5, 0.5202, 0.1809, 0.5147, 0.2026, 0.5372, 0.2077, 0.5424, 0.187, 0.5424, 0.187, 0.5372, 0.2077, 0.5508, 0.2104, 0.5557, 0.1911, 0.2812, 0.9829, 0.2969, 0.9829, 0.2968, 0.9893, 0.2814, 0.9893, 0.2814, 0.9893, 0.2968, 0.9893, 0.2965, 1.0, 0.2816, 1.0, 0.01475, 0.2026, 0.0202, 0.1809, 0.04238, 0.187, 0.03721, 0.2077, 0.03721, 0.2077, 0.04238, 0.187, 0.05568, 0.1911, 0.05084, 0.2104, 0.2812, 0.5171, 0.2656, 0.5171, 0.2657, 0.5107, 0.2811, 0.5107, 0.2811, 0.5107, 0.2657, 0.5107, 0.266, 0.5, 0.2809, 0.5, 0.5145, 0.2037, 0.5112, 0.2259, 0.5341, 0.2287, 0.5372, 0.2077, 0.5372, 0.2077, 0.5341, 0.2287, 0.5479, 0.2301, 0.5508, 0.2104, 0.2656, 0.9829, 0.2812, 0.9829, 0.2811, 0.9893, 0.2657, 0.9893, 0.2657, 0.9893, 0.2811, 0.9893, 0.2809, 1.0, 0.266, 1.0, 0.01124, 0.2259, 0.01453, 0.2037, 0.03721, 0.2077, 0.03408, 0.2287, 0.03408, 0.2287, 0.03721, 0.2077, 0.05084, 0.2104, 0.04791, 0.2301, 0.2656, 0.5171, 0.25, 0.5171, 0.2501, 0.5107, 0.2655, 0.5107, 0.2655, 0.5107, 0.2501, 0.5107, 0.2504, 0.5, 0.2653, 0.5, 0.5111, 0.227, 0.51, 0.2494, 0.533, 0.25, 0.5341, 0.2287, 0.5341, 0.2287, 0.533, 0.25, 0.5469, 0.25, 0.5479, 0.2301, 0.25, 0.9829, 0.2656, 0.9829, 0.2655, 0.9893, 0.2501, 0.9893, 0.2501, 0.9893, 0.2655, 0.9893, 0.2653, 1.0, 0.2504, 1.0, 0.01003, 0.2494, 0.01113, 0.227, 0.03408, 0.2287, 0.03304, 0.25, 0.03304, 0.25, 0.03408, 0.2287, 0.04791, 0.2301, 0.04693, 0.25, 0.25, 0.5171, 0.2344, 0.5171, 0.2345, 0.5107, 0.2499, 0.5107, 0.2499, 0.5107, 0.2345, 0.5107, 0.2347, 0.5, 0.2496, 0.5, 0.51, 0.2506, 0.5111, 0.273, 0.5341, 0.2713, 0.533, 0.25, 0.533, 0.25, 0.5341, 0.2713, 0.5479, 0.2699, 0.5469, 0.25, 0.2344, 0.9829, 0.25, 0.9829, 0.2499, 0.9893, 0.2345, 0.9893, 0.2345, 0.9893, 0.2499, 0.9893, 0.2496, 1.0, 0.2347, 1.0, 0.01113, 0.273, 0.01003, 0.2506, 0.03304, 0.25, 0.03408, 0.2713, 0.03408, 0.2713, 0.03304, 0.25, 0.04693, 0.25, 0.04791, 0.2699, 0.2344, 0.5171, 0.2188, 0.5171, 0.2189, 0.5107, 0.2343, 0.5107, 0.2343, 0.5107, 0.2189, 0.5107, 0.2191, 0.5, 0.234, 0.5, 0.5112, 0.2741, 0.5145, 0.2963, 0.5372, 0.2923, 0.5341, 0.2713, 0.5341, 0.2713, 0.5372, 0.2923, 0.5508, 0.2896, 0.5479, 0.2699, 0.2188, 0.9829, 0.2344, 0.9829, 0.2343, 0.9893, 0.2189, 0.9893, 0.2189, 0.9893, 0.2343, 0.9893, 0.234, 1.0, 0.2191, 1.0, 0.01453, 0.2963, 0.01124, 0.2741, 0.03408, 0.2713, 0.03721, 0.2923, 0.03721, 0.2923, 0.03408, 0.2713, 0.04791, 0.2699, 0.05084, 0.2896, 0.2188, 0.5171, 0.2031, 0.5171, 0.2032, 0.5107, 0.2186, 0.5107, 0.2186, 0.5107, 0.2032, 0.5107, 0.2035, 0.5, 0.2184, 0.5, 0.5147, 0.2974, 0.5202, 0.3191, 0.5424, 0.313, 0.5372, 0.2923, 0.5372, 0.2923, 0.5424, 0.313, 0.5557, 0.3089, 0.5508, 0.2896, 0.2031, 0.9829, 0.2188, 0.9829, 0.2186, 0.9893, 0.2032, 0.9893, 0.2032, 0.9893, 0.2186, 0.9893, 0.2184, 1.0, 0.2035, 1.0, 0.0202, 0.3191, 0.01475, 0.2974, 0.03721, 0.2923, 0.04238, 0.313, 0.04238, 0.313, 0.03721, 0.2923, 0.05084, 0.2896, 0.05568, 0.3089, 0.2031, 0.5171, 0.1875, 0.5171, 0.1876, 0.5107, 0.203, 0.5107, 0.203, 0.5107, 0.1876, 0.5107, 0.1879, 0.5, 0.2028, 0.5, 0.5205, 0.3202, 0.5281, 0.3413, 0.5496, 0.333, 0.5424, 0.313, 0.5424, 0.313, 0.5496, 0.333, 0.5624, 0.3277, 0.5557, 0.3089, 0.1875, 0.9829, 0.2031, 0.9829, 0.203, 0.9893, 0.1876, 0.9893, 0.1876, 0.9893, 0.203, 0.9893, 0.2028, 1.0, 0.1879, 1.0, 0.02808, 0.3413, 0.02052, 0.3202, 0.04238, 0.313, 0.04955, 0.333, 0.04955, 0.333, 0.04238, 0.313, 0.05568, 0.3089, 0.06239, 0.3277, 0.1875, 0.5171, 0.1719, 0.5171, 0.172, 0.5107, 0.1874, 0.5107, 0.1874, 0.5107, 0.172, 0.5107, 0.1722, 0.5, 0.1871, 0.5, 0.5285, 0.3423, 0.5381, 0.3626, 0.5587, 0.3523, 0.5496, 0.333, 0.5496, 0.333, 0.5587, 0.3523, 0.5709, 0.3457, 0.5624, 0.3277, 0.1719, 0.9829, 0.1875, 0.9829, 0.1874, 0.9893, 0.172, 0.9893, 0.172, 0.9893, 0.1874, 0.9893, 0.1871, 1.0, 0.1722, 1.0, 0.0381, 0.3626, 0.02851, 0.3423, 0.04955, 0.333, 0.05866, 0.3523, 0.05866, 0.3523, 0.04955, 0.333, 0.06239, 0.3277, 0.07091, 0.3457, 0.1719, 0.5171, 0.1562, 0.5171, 0.1564, 0.5107, 0.1718, 0.5107, 0.1718, 0.5107, 0.1564, 0.5107, 0.1566, 0.5, 0.1715, 0.5, 0.5386, 0.3636, 0.5502, 0.3829, 0.5696, 0.3705, 0.5587, 0.3523, 0.5587, 0.3523, 0.5696, 0.3705, 0.5812, 0.3628, 0.5709, 0.3457, 0.1562, 0.9829, 0.1719, 0.9829, 0.1718, 0.9893, 0.1564, 0.9893, 0.1564, 0.9893, 0.1718, 0.9893, 0.1715, 1.0, 0.1566, 1.0, 0.05016, 0.3829, 0.03862, 0.3636, 0.05866, 0.3523, 0.0696, 0.3705, 0.0696, 0.3705, 0.05866, 0.3523, 0.07091, 0.3457, 0.08116, 0.3628, 0.1562, 0.5171, 0.1406, 0.5171, 0.1407, 0.5107, 0.1561, 0.5107, 0.1561, 0.5107, 0.1407, 0.5107, 0.141, 0.5, 0.1559, 0.5, 0.5508, 0.3838, 0.5641, 0.4018, 0.5823, 0.3876, 0.5696, 0.3705, 0.5696, 0.3705, 0.5823, 0.3876, 0.593, 0.3788, 0.5812, 0.3628, 0.1406, 0.9829, 0.1562, 0.9829, 0.1561, 0.9893, 0.1407, 0.9893, 0.1407, 0.9893, 0.1561, 0.9893, 0.1559, 1.0, 0.141, 1.0, 0.06415, 0.4018, 0.05078, 0.3838, 0.0696, 0.3705, 0.08229, 0.3876, 0.08229, 0.3876, 0.0696, 0.3705, 0.08116, 0.3628, 0.09303, 0.3788, 0.1406, 0.5171, 0.125, 0.5171, 0.1251, 0.5107, 0.1405, 0.5107, 0.1405, 0.5107, 0.1251, 0.5107, 0.1254, 0.5, 0.1403, 0.5, 0.5649, 0.4027, 0.5799, 0.4193, 0.5966, 0.4034, 0.5823, 0.3876, 0.5823, 0.3876, 0.5966, 0.4034, 0.6064, 0.3936, 0.593, 0.3788, 0.125, 0.9829, 0.1406, 0.9829, 0.1405, 0.9893, 0.1251, 0.9893, 0.1251, 0.9893, 0.1405, 0.9893, 0.1403, 1.0, 0.1254, 1.0, 0.07992, 0.4193, 0.06485, 0.4027, 0.08229, 0.3876, 0.09659, 0.4034, 0.09659, 0.4034, 0.08229, 0.3876, 0.09303, 0.3788, 0.1064, 0.3936, 0.125, 0.5171, 0.1094, 0.5171, 0.1095, 0.5107, 0.1249, 0.5107, 0.1249, 0.5107, 0.1095, 0.5107, 0.1097, 0.5, 0.1246, 0.5, 0.5807, 0.4201, 0.5973, 0.4351, 0.6124, 0.4177, 0.5966, 0.4034, 0.5966, 0.4034, 0.6124, 0.4177, 0.6212, 0.407, 0.6064, 0.3936, 0.1094, 0.9829, 0.125, 0.9829, 0.1249, 0.9893, 0.1095, 0.9893, 0.1095, 0.9893, 0.1249, 0.9893, 0.1246, 1.0, 0.1097, 1.0, 0.09733, 0.4351, 0.08071, 0.4201, 0.09659, 0.4034, 0.1124, 0.4177, 0.1124, 0.4177, 0.09659, 0.4034, 0.1064, 0.3936, 0.1212, 0.407, 0.1094, 0.5171, 0.09375, 0.5171, 0.09385, 0.5107, 0.1093, 0.5107, 0.1093, 0.5107, 0.09385, 0.5107, 0.09412, 0.5, 0.109, 0.5, 0.5982, 0.4359, 0.6162, 0.4492, 0.6295, 0.4304, 0.6124, 0.4177, 0.6124, 0.4177, 0.6295, 0.4304, 0.6372, 0.4188, 0.6212, 0.407, 0.09375, 0.9829, 0.1094, 0.9829, 0.1093, 0.9893, 0.09385, 0.9893, 0.09385, 0.9893, 0.1093, 0.9893, 0.109, 1.0, 0.09412, 1.0, 0.1162, 0.4492, 0.09819, 0.4359, 0.1124, 0.4177, 0.1295, 0.4304, 0.1295, 0.4304, 0.1124, 0.4177, 0.1212, 0.407, 0.1372, 0.4188, 0.09375, 0.5171, 0.07812, 0.5171, 0.07823, 0.5107, 0.09365, 0.5107, 0.09365, 0.5107, 0.07823, 0.5107, 0.07849, 0.5, 0.09338, 0.5, 0.6171, 0.4498, 0.6364, 0.4614, 0.6477, 0.4413, 0.6295, 0.4304, 0.6295, 0.4304, 0.6477, 0.4413, 0.6543, 0.4291, 0.6372, 0.4188, 0.07812, 0.9829, 0.09375, 0.9829, 0.09365, 0.9893, 0.07823, 0.9893, 0.07823, 0.9893, 0.09365, 0.9893, 0.09338, 1.0, 0.07849, 1.0, 0.1364, 0.4614, 0.1171, 0.4498, 0.1295, 0.4304, 0.1477, 0.4413, 0.1477, 0.4413, 0.1295, 0.4304, 0.1372, 0.4188, 0.1543, 0.4291, 0.07812, 0.5171, 0.0625, 0.5171, 0.0626, 0.5107, 0.07802, 0.5107, 0.07802, 0.5107, 0.0626, 0.5107, 0.06287, 0.5, 0.07776, 0.5, 0.6374, 0.4619, 0.6577, 0.4715, 0.667, 0.4504, 0.6477, 0.4413, 0.6477, 0.4413, 0.667, 0.4504, 0.6723, 0.4376, 0.6543, 0.4291, 0.0625, 0.9829, 0.07812, 0.9829, 0.07802, 0.9893, 0.0626, 0.9893, 0.0626, 0.9893, 0.07802, 0.9893, 0.07776, 1.0, 0.06287, 1.0, 0.1577, 0.4715, 0.1374, 0.4619, 0.1477, 0.4413, 0.167, 0.4504, 0.167, 0.4504, 0.1477, 0.4413, 0.1543, 0.4291, 0.1723, 0.4376, 0.0625, 0.5171, 0.04688, 0.5171, 0.04698, 0.5107, 0.0624, 0.5107, 0.0624, 0.5107, 0.04698, 0.5107, 0.04724, 0.5, 0.06213, 0.5, 0.6587, 0.4719, 0.6798, 0.4795, 0.687, 0.4576, 0.667, 0.4504, 0.667, 0.4504, 0.687, 0.4576, 0.6911, 0.4443, 0.6723, 0.4376, 0.04688, 0.9829, 0.0625, 0.9829, 0.0624, 0.9893, 0.04698, 0.9893, 0.04698, 0.9893, 0.0624, 0.9893, 0.06213, 1.0, 0.04724, 1.0, 0.1798, 0.4795, 0.1587, 0.4719, 0.167, 0.4504, 0.187, 0.4576, 0.187, 0.4576, 0.167, 0.4504, 0.1723, 0.4376, 0.1911, 0.4443, 0.04688, 0.5171, 0.03125, 0.5171, 0.03135, 0.5107, 0.04677, 0.5107, 0.04677, 0.5107, 0.03135, 0.5107, 0.03162, 0.5, 0.04651, 0.5, 0.6809, 0.4798, 0.7026, 0.4853, 0.7077, 0.4628, 0.687, 0.4576, 0.687, 0.4576, 0.7077, 0.4628, 0.7104, 0.4492, 0.6911, 0.4443, 0.03125, 0.9829, 0.04688, 0.9829, 0.04677, 0.9893, 0.03135, 0.9893, 0.03135, 0.9893, 0.04677, 0.9893, 0.04651, 1.0, 0.03162, 1.0, 0.2026, 0.4853, 0.1809, 0.4798, 0.187, 0.4576, 0.2077, 0.4628, 0.2077, 0.4628, 0.187, 0.4576, 0.1911, 0.4443, 0.2104, 0.4492, 0.03125, 0.5171, 0.01562, 0.5171, 0.01573, 0.5107, 0.03115, 0.5107, 0.03115, 0.5107, 0.01573, 0.5107, 0.01599, 0.5, 0.03088, 0.5, 0.7037, 0.4855, 0.7259, 0.4888, 0.7287, 0.4659, 0.7077, 0.4628, 0.7077, 0.4628, 0.7287, 0.4659, 0.7301, 0.4521, 0.7104, 0.4492, 0.01562, 0.9829, 0.03125, 0.9829, 0.03115, 0.9893, 0.01573, 0.9893, 0.01573, 0.9893, 0.03115, 0.9893, 0.03088, 1.0, 0.01599, 1.0, 0.2259, 0.4888, 0.2037, 0.4855, 0.2077, 0.4628, 0.2287, 0.4659, 0.2287, 0.4659, 0.2077, 0.4628, 0.2104, 0.4492, 0.2301, 0.4521, 0.01562, 0.5171, 0.0, 0.5171, 0.000104, 0.5107, 0.01552, 0.5107, 0.01552, 0.5107, 0.000104, 0.5107, 0.0003689, 0.5, 0.01526, 0.5, 0.727, 0.4889, 0.7494, 0.49, 0.75, 0.467, 0.7287, 0.4659, 0.7287, 0.4659, 0.75, 0.467, 0.75, 0.4531, 0.7301, 0.4521, 0.0, 0.9829, 0.01562, 0.9829, 0.01552, 0.9893, 0.000104, 0.9893, 0.000104, 0.9893, 0.01552, 0.9893, 0.01526, 1.0, 0.0003689, 1.0, 0.2494, 0.49, 0.227, 0.4889, 0.2287, 0.4659, 0.25, 0.467, 0.25, 0.467, 0.2287, 0.4659, 0.2301, 0.4521, 0.25, 0.4531, 0.75, 0.4531, 0.7699, 0.4521, 0.7896, 0.4492, 0.8089, 0.4443, 0.8277, 0.4376, 0.8457, 0.4291, 0.8628, 0.4188, 0.8788, 0.407, 0.8936, 0.3936, 0.907, 0.3788, 0.9188, 0.3628, 0.9291, 0.3457, 0.9376, 0.3277, 0.9443, 0.3089, 0.9492, 0.2896, 0.9521, 0.2699, 0.9531, 0.25, 0.9521, 0.2301, 0.9492, 0.2104, 0.9443, 0.1911, 0.9376, 0.1723, 0.9291, 0.1543, 0.9188, 0.1372, 0.907, 0.1212, 0.8936, 0.1064, 0.8788, 0.09303, 0.8628, 0.08116, 0.8457, 0.07091, 0.8277, 0.06239, 0.8089, 0.05568, 0.7896, 0.05084, 0.7699, 0.04791, 0.75, 0.04693, 0.7301, 0.04791, 0.7104, 0.05084, 0.6911, 0.05568, 0.6723, 0.06239, 0.6543, 0.07091, 0.6372, 0.08116, 0.6212, 0.09303, 0.6064, 0.1064, 0.593, 0.1212, 0.5812, 0.1372, 0.5709, 0.1543, 0.5624, 0.1723, 0.5557, 0.1911, 0.5508, 0.2104, 0.5479, 0.2301, 0.5469, 0.25, 0.5479, 0.2699, 0.5508, 0.2896, 0.5557, 0.3089, 0.5624, 0.3277, 0.5709, 0.3457, 0.5812, 0.3628, 0.593, 0.3788, 0.6064, 0.3936, 0.6212, 0.407, 0.6372, 0.4188, 0.6543, 0.4291, 0.6723, 0.4376, 0.6911, 0.4443, 0.7104, 0.4492, 0.7301, 0.4521])
me_cylinder.materials.append(mat_material_001)
me_cylinder.update()

# ---- objects
ob_cylinder = bpy.data.objects.new('Cylinder', me_cylinder)

# ---- transforms, parenting, visibility, modifiers, constraints
ob_cylinder.location = (0.0, 0.0, 0.9)

# ---- collection membership
col_collection.objects.link(ob_cylinder)

# ---- scene / render settings (as saved in the file)
scene.frame_start = 1; scene.frame_end = 250; scene.frame_set(1)
scene.render.engine = 'CYCLES'
bpy.context.view_layer.update()

# ---- added for rendering (the .blend has no active camera and no usable light): camera, sun
cam_auto = bpy.data.cameras.new('AutoCamera')
cam_auto.lens = 50.0
cam_auto.sensor_width = 36.0
cam_auto.clip_end = 1000.0
ob_auto_camera = bpy.data.objects.new('AutoCamera', cam_auto)
scene.collection.objects.link(ob_auto_camera)
ob_auto_camera.location = (1.96705, -2.36047, 2.47364)
ob_auto_camera.rotation_euler = (1.09748, -7.21219e-08, 0.694738)
scene.camera = ob_auto_camera
light_auto_sun = bpy.data.lights.new('AutoSun', 'SUN')
light_auto_sun.energy = 3.0
light_auto_sun.angle = 0.0523599
ob_auto_sun = bpy.data.objects.new('AutoSun', light_auto_sun)
scene.collection.objects.link(ob_auto_sun)
ob_auto_sun.rotation_euler = (0.872665, 0.174533, 0.523599)
bpy.context.view_layer.update()
